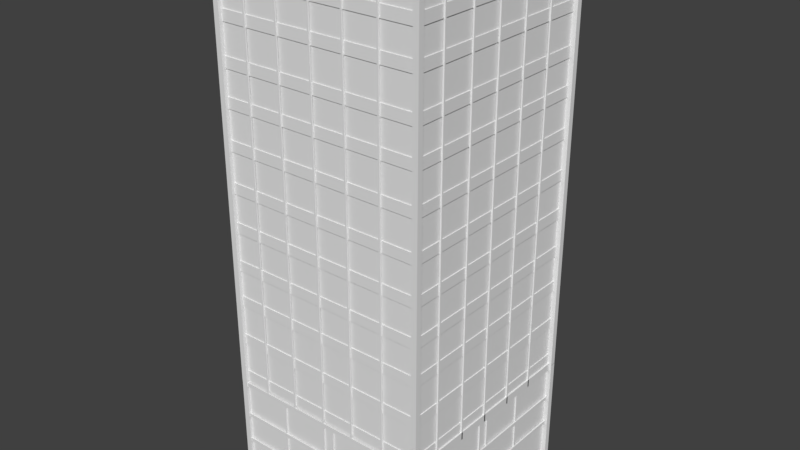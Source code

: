 # Source: Citybuilding3.blend  (saved by Blender 2.79.0; exported with 4.5.12 LTS)
import bpy
from mathutils import Matrix  # noqa: F401  (used for matrix-valued properties, if any)

bpy.ops.wm.read_factory_settings(use_empty=True)
scene = bpy.context.scene
scene.name = 'Scene'

# ---- collections
col_collection_1 = bpy.data.collections.new('Collection 1'); scene.collection.children.link(col_collection_1)

# ---- materials (node trees are filled in below, after node groups)
mat_material = bpy.data.materials.new('Material')
mat_material.alpha_threshold = 0.0
mat_material.use_transparent_shadow = False
mat_material.roughness = 0.5
mat_material.line_color = (0.0, 0.0, 0.0, 1.0)

# ---- material node trees

# ---- world
world_world = bpy.data.worlds.new('World'); scene.world = world_world
world_world.color = (0.05088, 0.05088, 0.05088)
world_world.use_sun_shadow = False
world_world.sun_shadow_jitter_overblur = 0.0
world_world.cycles.sampling_method = 'MANUAL'

# ---- meshes
me_plane_009 = bpy.data.meshes.new('Plane.009')
me_plane_009.from_pydata([(-1.0, -1.0, 0.0), (1.0, -1.0, 0.0), (-1.0, 1.0, 0.0), (1.0, 1.0, 0.0), (-1.0, 1.0, 5.169), (1.0, 1.0, 5.169), (-1.0, -1.0, 5.169), (1.0, -1.0, 5.169), (-1.029, -1.004, 0.6807), (-1.029, -1.004, 0.6478), (-1.014, -1.004, 0.6478), (-1.014, -1.004, 0.6807), (-1.029, 0.9796, 0.6807), (-1.029, 0.9796, 0.6478), (-1.014, 0.9796, 0.6478), (-1.014, 0.9796, 0.6807), (1.0, -1.004, 0.6807), (1.0, -1.004, 0.6478), (1.015, -1.004, 0.6478), (1.015, -1.004, 0.6807), (1.0, 0.9796, 0.6807), (1.0, 0.9796, 0.6478), (1.015, 0.9796, 0.6478), (1.015, 0.9796, 0.6807), (-0.9886, -1.012, 0.6807), (-0.9886, -1.012, 0.6478), (-0.9886, -1.027, 0.6478), (-0.9886, -1.027, 0.6807), (0.9949, -1.012, 0.6807), (0.9949, -1.012, 0.6478), (0.9949, -1.027, 0.6478), (0.9949, -1.027, 0.6807), (-0.9886, 1.028, 0.6807), (-0.9886, 1.028, 0.6478), (-0.9886, 1.014, 0.6478), (-0.9886, 1.014, 0.6807), (0.9949, 1.028, 0.6807), (0.9949, 1.028, 0.6478), (0.9949, 1.014, 0.6478), (0.9949, 1.014, 0.6807), (-0.9886, 1.028, 0.3933), (-0.9886, 1.028, 0.3604), (-0.9886, 1.014, 0.3604), (-0.9886, 1.014, 0.3933), (0.9949, 1.028, 0.3933), (0.9949, 1.028, 0.3604), (0.9949, 1.014, 0.3604), (0.9949, 1.014, 0.3933), (-0.9886, -1.012, 0.3933), (-0.9886, -1.012, 0.3604), (-0.9886, -1.027, 0.3604), (-0.9886, -1.027, 0.3933), (0.9949, -1.012, 0.3933), (0.9949, -1.012, 0.3604), (0.9949, -1.027, 0.3604), (0.9949, -1.027, 0.3933), (1.0, -1.004, 0.3933), (1.0, -1.004, 0.3604), (1.015, -1.004, 0.3604), (1.015, -1.004, 0.3933), (1.0, 0.9796, 0.3933), (1.0, 0.9796, 0.3604), (1.015, 0.9796, 0.3604), (1.015, 0.9796, 0.3933), (-1.029, -1.004, 0.3933), (-1.029, -1.004, 0.3604), (-1.014, -1.004, 0.3604), (-1.014, -1.004, 0.3933), (-1.029, 0.9796, 0.3933), (-1.029, 0.9796, 0.3604), (-1.014, 0.9796, 0.3604), (-1.014, 0.9796, 0.3933), (1.014, 0.9986, -0.006027), (1.014, 0.9986, 1.004), (-1.031, 0.9986, -0.006027), (-1.031, 0.9986, 1.004), (0.9929, -1.033, 1.004), (0.9929, -1.033, -0.006027), (0.9929, 1.012, 1.004), (0.9929, 1.012, -0.006027), (-1.0, -1.007, 1.004), (-1.0, -1.007, -0.006027), (1.045, -1.007, 1.004), (1.045, -1.007, -0.006027), (-1.008, 1.031, 1.004), (-1.008, 1.031, -0.006027), (-1.008, -1.013, 1.004), (-1.008, -1.013, -0.006027), (-1.017, 0.4589, 0.01028), (-1.017, 0.4735, 0.01028), (-1.002, 0.4735, 0.01028), (-1.002, 0.4589, 0.01028), (-1.017, 0.4589, 0.9917), (-1.017, 0.4735, 0.9917), (-1.002, 0.4735, 0.9917), (-1.002, 0.4589, 0.9917), (-1.017, -0.5782, 0.01028), (-1.017, -0.5636, 0.01028), (-1.002, -0.5636, 0.01028), (-1.002, -0.5782, 0.01028), (-1.017, -0.5782, 0.9917), (-1.017, -0.5636, 0.9917), (-1.002, -0.5636, 0.9917), (-1.002, -0.5782, 0.9917), (-1.017, -0.001142, 0.01028), (-1.017, 0.01348, 0.01028), (-1.002, 0.01348, 0.01028), (-1.002, -0.001142, 0.01028), (-1.017, -0.001142, 0.9917), (-1.017, 0.01348, 0.9917), (-1.002, 0.01348, 0.9917), (-1.002, -0.001142, 0.9917), (-1.017, -0.1092, 0.01028), (-1.017, -0.09454, 0.01028), (-1.002, -0.09454, 0.01028), (-1.002, -0.1092, 0.01028), (-1.017, -0.1092, 0.9917), (-1.017, -0.09454, 0.9917), (-1.002, -0.09454, 0.9917), (-1.002, -0.1092, 0.9917), (0.9939, -0.1092, 0.01028), (0.9939, -0.09454, 0.01028), (1.008, -0.09454, 0.01028), (1.008, -0.1092, 0.01028), (0.9939, -0.1092, 0.9917), (0.9939, -0.09454, 0.9917), (1.008, -0.09454, 0.9917), (1.008, -0.1092, 0.9917), (0.9939, -0.001142, 0.01028), (0.9939, 0.01348, 0.01028), (1.008, 0.01348, 0.01028), (1.008, -0.001142, 0.01028), (0.9939, -0.001142, 0.9917), (0.9939, 0.01348, 0.9917), (1.008, 0.01348, 0.9917), (1.008, -0.001142, 0.9917), (0.9939, -0.5782, 0.01028), (0.9939, -0.5636, 0.01028), (1.008, -0.5636, 0.01028), (1.008, -0.5782, 0.01028), (0.9939, -0.5782, 0.9917), (0.9939, -0.5636, 0.9917), (1.008, -0.5636, 0.9917), (1.008, -0.5782, 0.9917), (0.9939, 0.4589, 0.01028), (0.9939, 0.4735, 0.01028), (1.008, 0.4735, 0.01028), (1.008, 0.4589, 0.01028), (0.9939, 0.4589, 0.9917), (0.9939, 0.4735, 0.9917), (1.008, 0.4735, 0.9917), (1.008, 0.4589, 0.9917), (0.534, -1.007, 0.01028), (0.5486, -1.007, 0.01028), (0.5486, -1.022, 0.01028), (0.534, -1.022, 0.01028), (0.534, -1.007, 0.9917), (0.5486, -1.007, 0.9917), (0.5486, -1.022, 0.9917), (0.534, -1.022, 0.9917), (-0.5032, -1.007, 0.01028), (-0.4885, -1.007, 0.01028), (-0.4885, -1.022, 0.01028), (-0.5032, -1.022, 0.01028), (-0.5032, -1.007, 0.9917), (-0.4885, -1.007, 0.9917), (-0.4885, -1.022, 0.9917), (-0.5032, -1.022, 0.9917), (0.07392, -1.007, 0.01028), (0.08855, -1.007, 0.01028), (0.08855, -1.022, 0.01028), (0.07392, -1.022, 0.01028), (0.07392, -1.007, 0.9917), (0.08855, -1.007, 0.9917), (0.08855, -1.022, 0.9917), (0.07392, -1.022, 0.9917), (-0.0341, -1.007, 0.01028), (-0.01947, -1.007, 0.01028), (-0.01947, -1.022, 0.01028), (-0.0341, -1.022, 0.01028), (-0.0341, -1.007, 0.9917), (-0.01947, -1.007, 0.9917), (-0.01947, -1.022, 0.9917), (-0.0341, -1.022, 0.9917), (-0.0341, 1.028, 0.01028), (-0.01947, 1.028, 0.01028), (-0.01947, 1.014, 0.01028), (-0.0341, 1.014, 0.01028), (-0.0341, 1.028, 0.9917), (-0.01947, 1.028, 0.9917), (-0.01947, 1.014, 0.9917), (-0.0341, 1.014, 0.9917), (0.07392, 1.028, 0.01028), (0.08855, 1.028, 0.01028), (0.08855, 1.014, 0.01028), (0.07392, 1.014, 0.01028), (0.07392, 1.028, 0.9917), (0.08855, 1.028, 0.9917), (0.08855, 1.014, 0.9917), (0.07392, 1.014, 0.9917), (-0.5032, 1.028, 0.01028), (-0.4885, 1.028, 0.01028), (-0.4885, 1.014, 0.01028), (-0.5032, 1.014, 0.01028), (-0.5032, 1.028, 0.9917), (-0.4885, 1.028, 0.9917), (-0.4885, 1.014, 0.9917), (-0.5032, 1.014, 0.9917), (-1.029, -1.004, 1.022), (-1.029, -1.004, 0.9815), (-1.014, -1.004, 0.9815), (-1.014, -1.004, 1.022), (-1.029, 0.9796, 1.022), (-1.029, 0.9796, 0.9815), (-1.014, 0.9796, 0.9815), (-1.014, 0.9796, 1.022), (1.0, -1.004, 1.057), (1.0, -1.004, 0.9815), (1.015, -1.004, 0.9815), (1.015, -1.004, 1.057), (1.0, 0.9796, 1.057), (1.0, 0.9796, 0.9815), (1.015, 0.9796, 0.9815), (1.015, 0.9796, 1.057), (-0.9886, -1.012, 1.027), (-0.9886, -1.012, 0.9815), (-0.9886, -1.027, 0.9815), (-0.9886, -1.027, 1.027), (0.9949, -1.012, 1.027), (0.9949, -1.012, 0.9815), (0.9949, -1.027, 0.9815), (0.9949, -1.027, 1.027), (-0.9886, 1.028, 1.024), (-0.9886, 1.028, 0.9815), (-0.9886, 1.014, 0.9815), (-0.9886, 1.014, 1.024), (0.9949, 1.028, 1.024), (0.9949, 1.028, 0.9815), (0.9949, 1.014, 0.9815), (0.9949, 1.014, 1.024), (0.534, 1.028, 0.01028), (0.5486, 1.028, 0.01028), (0.5486, 1.014, 0.01028), (0.534, 1.014, 0.01028), (0.534, 1.028, 0.9917), (0.5486, 1.028, 0.9917), (0.5486, 1.014, 0.9917), (0.534, 1.014, 0.9917), (-1.032, -1.035, 1.048), (-1.032, -1.035, -0.01218), (-1.032, -0.9811, 1.048), (-1.032, -0.9811, -0.01218), (-0.9775, -1.035, 1.048), (-0.9775, -1.035, -0.01218), (-0.9775, -0.9811, 1.048), (-0.9775, -0.9811, -0.01218), (-1.032, 0.98, 1.048), (-1.032, 0.98, -0.01218), (-1.032, 1.034, 1.048), (-1.032, 1.034, -0.01218), (-0.9775, 0.98, 1.048), (-0.9775, 0.98, -0.01218), (-0.9775, 1.034, 1.048), (-0.9775, 1.034, -0.01218), (0.9854, 0.98, 1.048), (0.9854, 0.98, -0.01218), (0.9854, 1.034, 1.048), (0.9854, 1.034, -0.01218), (1.04, 0.98, 1.048), (1.04, 0.98, -0.01218), (1.04, 1.034, 1.048), (1.04, 1.034, -0.01218), (0.9854, -1.049, 1.048), (0.9854, -1.049, -0.01218), (0.9854, -0.9946, 1.048), (0.9854, -0.9946, -0.01218), (1.04, -1.049, 1.048), (1.04, -1.049, -0.01218), (1.04, -0.9946, 1.048), (1.04, -0.9946, -0.01218), (-1.028, -1.04, 5.17), (-1.028, -1.04, 1.045), (-1.028, -0.986, 5.17), (-1.028, -0.986, 1.045), (-0.9735, -1.04, 5.17), (-0.9735, -1.04, 1.045), (-0.9735, -0.986, 5.17), (-0.9735, -0.986, 1.045), (-1.028, 0.9784, 5.17), (-1.028, 0.9784, 1.045), (-1.028, 1.033, 5.17), (-1.028, 1.033, 1.045), (-0.9735, 0.9784, 5.17), (-0.9735, 0.9784, 1.045), (-0.9735, 1.033, 5.17), (-0.9735, 1.033, 1.045), (0.9854, 0.9784, 5.17), (0.9854, 0.9784, 1.045), (0.9854, 1.033, 5.17), (0.9854, 1.033, 1.045), (1.04, 0.9784, 5.17), (1.04, 0.9784, 1.045), (1.04, 1.033, 5.17), (1.04, 1.033, 1.045), (0.9854, -1.049, 5.17), (0.9854, -1.049, 1.045), (0.9854, -0.9946, 5.17), (0.9854, -0.9946, 1.045), (1.04, -1.049, 5.17), (1.04, -1.049, 1.045), (1.04, -0.9946, 5.17), (1.04, -0.9946, 1.045), (-0.6994, -1.026, 0.9835), (-0.714, -1.026, 0.9835), (-0.714, -1.011, 0.9835), (-0.6994, -1.011, 0.9835), (-0.6994, -1.026, 5.161), (-0.714, -1.026, 5.161), (-0.714, -1.011, 5.161), (-0.6994, -1.011, 5.161), (-1.009, -0.9935, 4.066), (-1.009, -0.9935, 4.171), (1.02, -0.9935, 4.066), (1.02, -0.9935, 4.171), (-1.009, -1.011, 4.066), (-1.009, -1.011, 4.171), (1.02, -1.011, 4.066), (1.02, -1.011, 4.171), (-0.3578, -1.026, 0.9835), (-0.3725, -1.026, 0.9835), (-0.3725, -1.011, 0.9835), (-0.3578, -1.011, 0.9835), (-0.3578, -1.026, 5.161), (-0.3725, -1.026, 5.161), (-0.3725, -1.011, 5.161), (-0.3578, -1.011, 5.161), (0.6566, -1.026, 0.9835), (0.642, -1.026, 0.9835), (0.642, -1.011, 0.9835), (0.6566, -1.011, 0.9835), (0.6566, -1.026, 5.161), (0.642, -1.026, 5.161), (0.642, -1.011, 5.161), (0.6566, -1.011, 5.161), (0.3151, -1.026, 0.9835), (0.3004, -1.026, 0.9835), (0.3004, -1.011, 0.9835), (0.3151, -1.011, 0.9835), (0.3151, -1.026, 5.161), (0.3004, -1.026, 5.161), (0.3004, -1.011, 5.161), (0.3151, -1.011, 5.161), (-0.0146, -1.026, 0.9835), (-0.02923, -1.026, 0.9835), (-0.02923, -1.011, 0.9835), (-0.0146, -1.011, 0.9835), (-0.0146, -1.026, 5.161), (-0.02923, -1.026, 5.161), (-0.02923, -1.011, 5.161), (-0.0146, -1.011, 5.161), (-1.009, -0.9935, 3.721), (-1.009, -0.9935, 3.826), (1.02, -0.9935, 3.721), (1.02, -0.9935, 3.826), (-1.009, -1.011, 3.721), (-1.009, -1.011, 3.826), (1.02, -1.011, 3.721), (1.02, -1.011, 3.826), (-1.009, -0.9935, 3.34), (-1.009, -0.9935, 3.445), (1.02, -0.9935, 3.34), (1.02, -0.9935, 3.445), (-1.009, -1.011, 3.34), (-1.009, -1.011, 3.445), (1.02, -1.011, 3.34), (1.02, -1.011, 3.445), (-1.009, -0.9935, 2.952), (-1.009, -0.9935, 3.058), (1.02, -0.9935, 2.952), (1.02, -0.9935, 3.058), (-1.009, -1.011, 2.952), (-1.009, -1.011, 3.058), (1.02, -1.011, 2.952), (1.02, -1.011, 3.058), (-1.009, -0.9935, 2.577), (-1.009, -0.9935, 2.683), (1.02, -0.9935, 2.577), (1.02, -0.9935, 2.683), (-1.009, -1.011, 2.577), (-1.009, -1.011, 2.683), (1.02, -1.011, 2.577), (1.02, -1.011, 2.683), (-1.009, -0.9935, 2.205), (-1.009, -0.9935, 2.31), (1.02, -0.9935, 2.205), (1.02, -0.9935, 2.31), (-1.009, -1.011, 2.205), (-1.009, -1.011, 2.31), (1.02, -1.011, 2.205), (1.02, -1.011, 2.31), (-1.009, -0.9935, 1.845), (-1.009, -0.9935, 1.95), (1.02, -0.9935, 1.845), (1.02, -0.9935, 1.95), (-1.009, -1.011, 1.845), (-1.009, -1.011, 1.95), (1.02, -1.011, 1.845), (1.02, -1.011, 1.95), (-1.009, -0.9935, 4.455), (-1.009, -0.9935, 4.56), (1.02, -0.9935, 4.455), (1.02, -0.9935, 4.56), (-1.009, -1.011, 4.455), (-1.009, -1.011, 4.56), (1.02, -1.011, 4.455), (1.02, -1.011, 4.56), (-1.009, -0.9935, 5.056), (-1.009, -0.9935, 5.162), (1.02, -0.9935, 5.056), (1.02, -0.9935, 5.162), (-1.009, -1.011, 5.056), (-1.009, -1.011, 5.162), (1.02, -1.011, 5.056), (1.02, -1.011, 5.162), (-1.009, -0.9935, 4.789), (-1.009, -0.9935, 4.894), (1.02, -0.9935, 4.789), (1.02, -0.9935, 4.894), (-1.009, -1.011, 4.789), (-1.009, -1.011, 4.894), (1.02, -1.011, 4.789), (1.02, -1.011, 4.894), (-1.009, -0.9935, 1.449), (-1.009, -0.9935, 1.554), (1.02, -0.9935, 1.449), (1.02, -0.9935, 1.554), (-1.009, -1.011, 1.449), (-1.009, -1.011, 1.554), (1.02, -1.011, 1.449), (1.02, -1.011, 1.554), (-1.009, -0.9935, 1.053), (-1.009, -0.9935, 1.159), (1.02, -0.9935, 1.053), (1.02, -0.9935, 1.159), (-1.009, -1.011, 1.053), (-1.009, -1.011, 1.159), (1.02, -1.011, 1.053), (1.02, -1.011, 1.159), (-1.023, -1.003, 5.181), (-1.023, -1.003, 1.014), (1.022, -1.003, 5.181), (1.022, -1.003, 1.014), (-1.008, 1.031, 5.181), (-1.008, 1.031, 1.014), (-1.008, -1.013, 5.181), (-1.008, -1.013, 1.014), (-0.9982, 1.017, 1.053), (-0.9982, 1.017, 1.159), (-0.9982, -1.011, 1.053), (-0.9982, -1.011, 1.159), (-1.016, 1.017, 1.053), (-1.016, 1.017, 1.159), (-1.016, -1.011, 1.053), (-1.016, -1.011, 1.159), (-0.9982, 1.017, 1.449), (-0.9982, 1.017, 1.554), (-0.9982, -1.011, 1.449), (-0.9982, -1.011, 1.554), (-1.016, 1.017, 1.449), (-1.016, 1.017, 1.554), (-1.016, -1.011, 1.449), (-1.016, -1.011, 1.554), (-0.9982, 1.017, 4.789), (-0.9982, 1.017, 4.894), (-0.9982, -1.011, 4.789), (-0.9982, -1.011, 4.894), (-1.016, 1.017, 4.789), (-1.016, 1.017, 4.894), (-1.016, -1.011, 4.789), (-1.016, -1.011, 4.894), (-0.9982, 1.017, 5.056), (-0.9982, 1.017, 5.162), (-0.9982, -1.011, 5.056), (-0.9982, -1.011, 5.162), (-1.016, 1.017, 5.056), (-1.016, 1.017, 5.162), (-1.016, -1.011, 5.056), (-1.016, -1.011, 5.162), (-0.9982, 1.017, 4.455), (-0.9982, 1.017, 4.56), (-0.9982, -1.011, 4.455), (-0.9982, -1.011, 4.56), (-1.016, 1.017, 4.455), (-1.016, 1.017, 4.56), (-1.016, -1.011, 4.455), (-1.016, -1.011, 4.56), (-0.9982, 1.017, 1.845), (-0.9982, 1.017, 1.95), (-0.9982, -1.011, 1.845), (-0.9982, -1.011, 1.95), (-1.016, 1.017, 1.845), (-1.016, 1.017, 1.95), (-1.016, -1.011, 1.845), (-1.016, -1.011, 1.95), (-0.9982, 1.017, 2.205), (-0.9982, 1.017, 2.31), (-0.9982, -1.011, 2.205), (-0.9982, -1.011, 2.31), (-1.016, 1.017, 2.205), (-1.016, 1.017, 2.31), (-1.016, -1.011, 2.205), (-1.016, -1.011, 2.31), (-0.9982, 1.017, 2.577), (-0.9982, 1.017, 2.683), (-0.9982, -1.011, 2.577), (-0.9982, -1.011, 2.683), (-1.016, 1.017, 2.577), (-1.016, 1.017, 2.683), (-1.016, -1.011, 2.577), (-1.016, -1.011, 2.683), (-0.9982, 1.017, 2.952), (-0.9982, 1.017, 3.058), (-0.9982, -1.011, 2.952), (-0.9982, -1.011, 3.058), (-1.016, 1.017, 2.952), (-1.016, 1.017, 3.058), (-1.016, -1.011, 2.952), (-1.016, -1.011, 3.058), (-0.9982, 1.017, 3.34), (-0.9982, 1.017, 3.445), (-0.9982, -1.011, 3.34), (-0.9982, -1.011, 3.445), (-1.016, 1.017, 3.34), (-1.016, 1.017, 3.445), (-1.016, -1.011, 3.34), (-1.016, -1.011, 3.445), (-0.9982, 1.017, 3.721), (-0.9982, 1.017, 3.826), (-0.9982, -1.011, 3.721), (-0.9982, -1.011, 3.826), (-1.016, 1.017, 3.721), (-1.016, 1.017, 3.826), (-1.016, -1.011, 3.721), (-1.016, -1.011, 3.826), (-1.03, 0.004336, 0.9835), (-1.03, 0.01896, 0.9835), (-1.016, 0.01896, 0.9835), (-1.016, 0.004336, 0.9835), (-1.03, 0.004336, 5.161), (-1.03, 0.01896, 5.161), (-1.016, 0.01896, 5.161), (-1.016, 0.004336, 5.161), (-1.03, -0.3068, 0.9835), (-1.03, -0.2921, 0.9835), (-1.016, -0.2921, 0.9835), (-1.016, -0.3068, 0.9835), (-1.03, -0.3068, 5.161), (-1.03, -0.2921, 5.161), (-1.016, -0.2921, 5.161), (-1.016, -0.3068, 5.161), (-1.03, -0.6483, 0.9835), (-1.03, -0.6336, 0.9835), (-1.016, -0.6336, 0.9835), (-1.016, -0.6483, 0.9835), (-1.03, -0.6483, 5.161), (-1.03, -0.6336, 5.161), (-1.016, -0.6336, 5.161), (-1.016, -0.6483, 5.161), (-1.03, 0.3662, 0.9835), (-1.03, 0.3808, 0.9835), (-1.016, 0.3808, 0.9835), (-1.016, 0.3662, 0.9835), (-1.03, 0.3662, 5.161), (-1.03, 0.3808, 5.161), (-1.016, 0.3808, 5.161), (-1.016, 0.3662, 5.161), (-0.9982, 1.017, 4.066), (-0.9982, 1.017, 4.171), (-0.9982, -1.011, 4.066), (-0.9982, -1.011, 4.171), (-1.016, 1.017, 4.066), (-1.016, 1.017, 4.171), (-1.016, -1.011, 4.066), (-1.016, -1.011, 4.171), (-1.03, 0.7077, 0.9835), (-1.03, 0.7223, 0.9835), (-1.016, 0.7223, 0.9835), (-1.016, 0.7077, 0.9835), (-1.03, 0.7077, 5.161), (-1.03, 0.7223, 5.161), (-1.016, 0.7223, 5.161), (-1.016, 0.7077, 5.161), (0.7046, 1.028, 0.9835), (0.7192, 1.028, 0.9835), (0.7192, 1.014, 0.9835), (0.7046, 1.014, 0.9835), (0.7046, 1.028, 5.161), (0.7192, 1.028, 5.161), (0.7192, 1.014, 5.161), (0.7046, 1.014, 5.161), (1.014, 0.9962, 4.066), (1.014, 0.9962, 4.171), (-1.014, 0.9962, 4.066), (-1.014, 0.9962, 4.171), (1.014, 1.014, 4.066), (1.014, 1.014, 4.171), (-1.014, 1.014, 4.066), (-1.014, 1.014, 4.171), (0.3631, 1.028, 0.9835), (0.3777, 1.028, 0.9835), (0.3777, 1.014, 0.9835), (0.3631, 1.014, 0.9835), (0.3631, 1.028, 5.161), (0.3777, 1.028, 5.161), (0.3777, 1.014, 5.161), (0.3631, 1.014, 5.161), (-0.6513, 1.028, 0.9835), (-0.6367, 1.028, 0.9835), (-0.6367, 1.014, 0.9835), (-0.6513, 1.014, 0.9835), (-0.6513, 1.028, 5.161), (-0.6367, 1.028, 5.161), (-0.6367, 1.014, 5.161), (-0.6513, 1.014, 5.161), (-0.3098, 1.028, 0.9835), (-0.2952, 1.028, 0.9835), (-0.2952, 1.014, 0.9835), (-0.3098, 1.014, 0.9835), (-0.3098, 1.028, 5.161), (-0.2952, 1.028, 5.161), (-0.2952, 1.014, 5.161), (-0.3098, 1.014, 5.161), (0.01509, 1.028, 0.9835), (0.02972, 1.028, 0.9835), (0.02972, 1.014, 0.9835), (0.01509, 1.014, 0.9835), (0.01509, 1.028, 5.161), (0.02972, 1.028, 5.161), (0.02972, 1.014, 5.161), (0.01509, 1.014, 5.161), (1.014, 0.9962, 3.721), (1.014, 0.9962, 3.826), (-1.014, 0.9962, 3.721), (-1.014, 0.9962, 3.826), (1.014, 1.014, 3.721), (1.014, 1.014, 3.826), (-1.014, 1.014, 3.721), (-1.014, 1.014, 3.826), (1.014, 0.9962, 3.34), (1.014, 0.9962, 3.445), (-1.014, 0.9962, 3.34), (-1.014, 0.9962, 3.445), (1.014, 1.014, 3.34), (1.014, 1.014, 3.445), (-1.014, 1.014, 3.34), (-1.014, 1.014, 3.445), (1.014, 0.9962, 2.952), (1.014, 0.9962, 3.058), (-1.014, 0.9962, 2.952), (-1.014, 0.9962, 3.058), (1.014, 1.014, 2.952), (1.014, 1.014, 3.058), (-1.014, 1.014, 2.952), (-1.014, 1.014, 3.058), (1.014, 0.9962, 2.577), (1.014, 0.9962, 2.683), (-1.014, 0.9962, 2.577), (-1.014, 0.9962, 2.683), (1.014, 1.014, 2.577), (1.014, 1.014, 2.683), (-1.014, 1.014, 2.577), (-1.014, 1.014, 2.683), (1.014, 0.9962, 2.205), (1.014, 0.9962, 2.31), (-1.014, 0.9962, 2.205), (-1.014, 0.9962, 2.31), (1.014, 1.014, 2.205), (1.014, 1.014, 2.31), (-1.014, 1.014, 2.205), (-1.014, 1.014, 2.31), (1.014, 0.9962, 1.845), (1.014, 0.9962, 1.95), (-1.014, 0.9962, 1.845), (-1.014, 0.9962, 1.95), (1.014, 1.014, 1.845), (1.014, 1.014, 1.95), (-1.014, 1.014, 1.845), (-1.014, 1.014, 1.95), (1.014, 0.9962, 4.455), (1.014, 0.9962, 4.56), (-1.014, 0.9962, 4.455), (-1.014, 0.9962, 4.56), (1.014, 1.014, 4.455), (1.014, 1.014, 4.56), (-1.014, 1.014, 4.455), (-1.014, 1.014, 4.56), (1.014, 0.9962, 5.056), (1.014, 0.9962, 5.162), (-1.014, 0.9962, 5.056), (-1.014, 0.9962, 5.162), (1.014, 1.014, 5.056), (1.014, 1.014, 5.162), (-1.014, 1.014, 5.056), (-1.014, 1.014, 5.162), (1.014, 0.9962, 4.789), (1.014, 0.9962, 4.894), (-1.014, 0.9962, 4.789), (-1.014, 0.9962, 4.894), (1.014, 1.014, 4.789), (1.014, 1.014, 4.894), (-1.014, 1.014, 4.789), (-1.014, 1.014, 4.894), (1.014, 0.9962, 1.449), (1.014, 0.9962, 1.554), (-1.014, 0.9962, 1.449), (-1.014, 0.9962, 1.554), (1.014, 1.014, 1.449), (1.014, 1.014, 1.554), (-1.014, 1.014, 1.449), (-1.014, 1.014, 1.554), (1.014, 0.9962, 1.053), (1.014, 0.9962, 1.159), (-1.014, 0.9962, 1.053), (-1.014, 0.9962, 1.159), (1.014, 1.014, 1.053), (1.014, 1.014, 1.159), (-1.014, 1.014, 1.053), (-1.014, 1.014, 1.159), (1.028, 1.006, 1.014), (1.028, 1.006, 5.181), (-1.016, 1.006, 1.014), (-1.016, 1.006, 5.181), (0.9927, 1.005, 5.181), (0.9927, 1.005, 1.014), (0.9927, -1.04, 5.181), (0.9927, -1.04, 1.014), (0.9827, -1.025, 1.053), (0.9827, -1.025, 1.159), (0.9827, 1.003, 1.053), (0.9827, 1.003, 1.159), (1.001, -1.025, 1.053), (1.001, -1.025, 1.159), (1.001, 1.003, 1.053), (1.001, 1.003, 1.159), (0.9827, -1.025, 1.449), (0.9827, -1.025, 1.554), (0.9827, 1.003, 1.449), (0.9827, 1.003, 1.554), (1.001, -1.025, 1.449), (1.001, -1.025, 1.554), (1.001, 1.003, 1.449), (1.001, 1.003, 1.554), (0.9827, -1.025, 4.789), (0.9827, -1.025, 4.894), (0.9827, 1.003, 4.789), (0.9827, 1.003, 4.894), (1.001, -1.025, 4.789), (1.001, -1.025, 4.894), (1.001, 1.003, 4.789), (1.001, 1.003, 4.894), (0.9827, -1.025, 5.056), (0.9827, -1.025, 5.162), (0.9827, 1.003, 5.056), (0.9827, 1.003, 5.162), (1.001, -1.025, 5.056), (1.001, -1.025, 5.162), (1.001, 1.003, 5.056), (1.001, 1.003, 5.162), (0.9827, -1.025, 4.455), (0.9827, -1.025, 4.56), (0.9827, 1.003, 4.455), (0.9827, 1.003, 4.56), (1.001, -1.025, 4.455), (1.001, -1.025, 4.56), (1.001, 1.003, 4.455), (1.001, 1.003, 4.56), (0.9827, -1.025, 1.845), (0.9827, -1.025, 1.95), (0.9827, 1.003, 1.845), (0.9827, 1.003, 1.95), (1.001, -1.025, 1.845), (1.001, -1.025, 1.95), (1.001, 1.003, 1.845), (1.001, 1.003, 1.95), (0.9827, -1.025, 2.205), (0.9827, -1.025, 2.31), (0.9827, 1.003, 2.205), (0.9827, 1.003, 2.31), (1.001, -1.025, 2.205), (1.001, -1.025, 2.31), (1.001, 1.003, 2.205), (1.001, 1.003, 2.31), (0.9827, -1.025, 2.577), (0.9827, -1.025, 2.683), (0.9827, 1.003, 2.577), (0.9827, 1.003, 2.683), (1.001, -1.025, 2.577), (1.001, -1.025, 2.683), (1.001, 1.003, 2.577), (1.001, 1.003, 2.683), (0.9827, -1.025, 2.952), (0.9827, -1.025, 3.058), (0.9827, 1.003, 2.952), (0.9827, 1.003, 3.058), (1.001, -1.025, 2.952), (1.001, -1.025, 3.058), (1.001, 1.003, 2.952), (1.001, 1.003, 3.058), (0.9827, -1.025, 3.34), (0.9827, -1.025, 3.445), (0.9827, 1.003, 3.34), (0.9827, 1.003, 3.445), (1.001, -1.025, 3.34), (1.001, -1.025, 3.445), (1.001, 1.003, 3.34), (1.001, 1.003, 3.445), (0.9827, -1.025, 3.721), (0.9827, -1.025, 3.826), (0.9827, 1.003, 3.721), (0.9827, 1.003, 3.826), (1.001, -1.025, 3.721), (1.001, -1.025, 3.826), (1.001, 1.003, 3.721), (1.001, 1.003, 3.826), (1.015, -0.04407, 0.9835), (1.015, -0.0587, 0.9835), (1.0, -0.0587, 0.9835), (1.0, -0.04407, 0.9835), (1.015, -0.04407, 5.161), (1.015, -0.0587, 5.161), (1.0, -0.0587, 5.161), (1.0, -0.04407, 5.161), (1.015, 0.2984, 0.9835), (1.015, 0.2837, 0.9835), (1.0, 0.2837, 0.9835), (1.0, 0.2984, 0.9835), (1.015, 0.2984, 5.161), (1.015, 0.2837, 5.161), (1.0, 0.2837, 5.161), (1.0, 0.2984, 5.161), (1.015, 0.6399, 0.9835), (1.015, 0.6252, 0.9835), (1.0, 0.6252, 0.9835), (1.0, 0.6399, 0.9835), (1.015, 0.6399, 5.161), (1.015, 0.6252, 5.161), (1.0, 0.6252, 5.161), (1.0, 0.6399, 5.161), (1.015, -0.3746, 0.9835), (1.015, -0.3892, 0.9835), (1.0, -0.3892, 0.9835), (1.0, -0.3746, 0.9835), (1.015, -0.3746, 5.161), (1.015, -0.3892, 5.161), (1.0, -0.3892, 5.161), (1.0, -0.3746, 5.161), (0.9827, -1.025, 4.066), (0.9827, -1.025, 4.171), (0.9827, 1.003, 4.066), (0.9827, 1.003, 4.171), (1.001, -1.025, 4.066), (1.001, -1.025, 4.171), (1.001, 1.003, 4.066), (1.001, 1.003, 4.171), (1.015, -0.7161, 0.9835), (1.015, -0.7307, 0.9835), (1.0, -0.7307, 0.9835), (1.0, -0.7161, 0.9835), (1.015, -0.7161, 5.161), (1.015, -0.7307, 5.161), (1.0, -0.7307, 5.161), (1.0, -0.7161, 5.161)], [], [(0, 2, 3, 1), (4, 6, 7, 5), (8, 9, 10, 11), (12, 15, 14, 13), (8, 12, 13, 9), (9, 13, 14, 10), (10, 14, 15, 11), (12, 8, 11, 15), (16, 17, 18, 19), (20, 23, 22, 21), (16, 20, 21, 17), (17, 21, 22, 18), (18, 22, 23, 19), (20, 16, 19, 23), (24, 25, 26, 27), (28, 31, 30, 29), (24, 28, 29, 25), (25, 29, 30, 26), (26, 30, 31, 27), (28, 24, 27, 31), (32, 33, 34, 35), (36, 39, 38, 37), (32, 36, 37, 33), (33, 37, 38, 34), (34, 38, 39, 35), (36, 32, 35, 39), (40, 41, 42, 43), (44, 47, 46, 45), (40, 44, 45, 41), (41, 45, 46, 42), (42, 46, 47, 43), (44, 40, 43, 47), (48, 49, 50, 51), (52, 55, 54, 53), (48, 52, 53, 49), (49, 53, 54, 50), (50, 54, 55, 51), (52, 48, 51, 55), (56, 57, 58, 59), (60, 63, 62, 61), (56, 60, 61, 57), (57, 61, 62, 58), (58, 62, 63, 59), (60, 56, 59, 63), (64, 65, 66, 67), (68, 71, 70, 69), (64, 68, 69, 65), (65, 69, 70, 66), (66, 70, 71, 67), (68, 64, 67, 71), (72, 74, 75, 73), (76, 77, 79, 78), (80, 81, 83, 82), (84, 85, 87, 86), (88, 89, 90, 91), (92, 95, 94, 93), (88, 92, 93, 89), (89, 93, 94, 90), (90, 94, 95, 91), (92, 88, 91, 95), (96, 97, 98, 99), (100, 103, 102, 101), (96, 100, 101, 97), (97, 101, 102, 98), (98, 102, 103, 99), (100, 96, 99, 103), (104, 105, 106, 107), (108, 111, 110, 109), (104, 108, 109, 105), (105, 109, 110, 106), (106, 110, 111, 107), (108, 104, 107, 111), (112, 113, 114, 115), (116, 119, 118, 117), (112, 116, 117, 113), (113, 117, 118, 114), (114, 118, 119, 115), (116, 112, 115, 119), (120, 121, 122, 123), (124, 127, 126, 125), (120, 124, 125, 121), (121, 125, 126, 122), (122, 126, 127, 123), (124, 120, 123, 127), (128, 129, 130, 131), (132, 135, 134, 133), (128, 132, 133, 129), (129, 133, 134, 130), (130, 134, 135, 131), (132, 128, 131, 135), (136, 137, 138, 139), (140, 143, 142, 141), (136, 140, 141, 137), (137, 141, 142, 138), (138, 142, 143, 139), (140, 136, 139, 143), (144, 145, 146, 147), (148, 151, 150, 149), (144, 148, 149, 145), (145, 149, 150, 146), (146, 150, 151, 147), (148, 144, 147, 151), (152, 153, 154, 155), (156, 159, 158, 157), (152, 156, 157, 153), (153, 157, 158, 154), (154, 158, 159, 155), (156, 152, 155, 159), (160, 161, 162, 163), (164, 167, 166, 165), (160, 164, 165, 161), (161, 165, 166, 162), (162, 166, 167, 163), (164, 160, 163, 167), (168, 169, 170, 171), (172, 175, 174, 173), (168, 172, 173, 169), (169, 173, 174, 170), (170, 174, 175, 171), (172, 168, 171, 175), (176, 177, 178, 179), (180, 183, 182, 181), (176, 180, 181, 177), (177, 181, 182, 178), (178, 182, 183, 179), (180, 176, 179, 183), (184, 185, 186, 187), (188, 191, 190, 189), (184, 188, 189, 185), (185, 189, 190, 186), (186, 190, 191, 187), (188, 184, 187, 191), (192, 193, 194, 195), (196, 199, 198, 197), (192, 196, 197, 193), (193, 197, 198, 194), (194, 198, 199, 195), (196, 192, 195, 199), (200, 201, 202, 203), (204, 207, 206, 205), (200, 204, 205, 201), (201, 205, 206, 202), (202, 206, 207, 203), (204, 200, 203, 207), (208, 209, 210, 211), (212, 215, 214, 213), (208, 212, 213, 209), (209, 213, 214, 210), (210, 214, 215, 211), (212, 208, 211, 215), (216, 217, 218, 219), (220, 223, 222, 221), (216, 220, 221, 217), (217, 221, 222, 218), (218, 222, 223, 219), (220, 216, 219, 223), (224, 225, 226, 227), (228, 231, 230, 229), (224, 228, 229, 225), (225, 229, 230, 226), (226, 230, 231, 227), (228, 224, 227, 231), (232, 233, 234, 235), (236, 239, 238, 237), (232, 236, 237, 233), (233, 237, 238, 234), (234, 238, 239, 235), (236, 232, 235, 239), (240, 241, 242, 243), (244, 247, 246, 245), (240, 244, 245, 241), (241, 245, 246, 242), (242, 246, 247, 243), (244, 240, 243, 247), (248, 250, 251, 249), (250, 254, 255, 251), (254, 252, 253, 255), (252, 248, 249, 253), (250, 248, 252, 254), (255, 253, 249, 251), (256, 258, 259, 257), (258, 262, 263, 259), (262, 260, 261, 263), (260, 256, 257, 261), (258, 256, 260, 262), (263, 261, 257, 259), (264, 266, 267, 265), (266, 270, 271, 267), (270, 268, 269, 271), (268, 264, 265, 269), (266, 264, 268, 270), (271, 269, 265, 267), (272, 274, 275, 273), (274, 278, 279, 275), (278, 276, 277, 279), (276, 272, 273, 277), (274, 272, 276, 278), (279, 277, 273, 275), (280, 282, 283, 281), (282, 286, 287, 283), (286, 284, 285, 287), (284, 280, 281, 285), (282, 280, 284, 286), (287, 285, 281, 283), (288, 290, 291, 289), (290, 294, 295, 291), (294, 292, 293, 295), (292, 288, 289, 293), (290, 288, 292, 294), (295, 293, 289, 291), (296, 298, 299, 297), (298, 302, 303, 299), (302, 300, 301, 303), (300, 296, 297, 301), (298, 296, 300, 302), (303, 301, 297, 299), (304, 306, 307, 305), (306, 310, 311, 307), (310, 308, 309, 311), (308, 304, 305, 309), (306, 304, 308, 310), (311, 309, 305, 307), (312, 313, 314, 315), (316, 319, 318, 317), (312, 316, 317, 313), (313, 317, 318, 314), (314, 318, 319, 315), (316, 312, 315, 319), (320, 321, 323, 322), (322, 323, 327, 326), (326, 327, 325, 324), (324, 325, 321, 320), (322, 326, 324, 320), (327, 323, 321, 325), (328, 329, 330, 331), (332, 335, 334, 333), (328, 332, 333, 329), (329, 333, 334, 330), (330, 334, 335, 331), (332, 328, 331, 335), (336, 337, 338, 339), (340, 343, 342, 341), (336, 340, 341, 337), (337, 341, 342, 338), (338, 342, 343, 339), (340, 336, 339, 343), (344, 345, 346, 347), (348, 351, 350, 349), (344, 348, 349, 345), (345, 349, 350, 346), (346, 350, 351, 347), (348, 344, 347, 351), (352, 353, 354, 355), (356, 359, 358, 357), (352, 356, 357, 353), (353, 357, 358, 354), (354, 358, 359, 355), (356, 352, 355, 359), (360, 361, 363, 362), (362, 363, 367, 366), (366, 367, 365, 364), (364, 365, 361, 360), (362, 366, 364, 360), (367, 363, 361, 365), (368, 369, 371, 370), (370, 371, 375, 374), (374, 375, 373, 372), (372, 373, 369, 368), (370, 374, 372, 368), (375, 371, 369, 373), (376, 377, 379, 378), (378, 379, 383, 382), (382, 383, 381, 380), (380, 381, 377, 376), (378, 382, 380, 376), (383, 379, 377, 381), (384, 385, 387, 386), (386, 387, 391, 390), (390, 391, 389, 388), (388, 389, 385, 384), (386, 390, 388, 384), (391, 387, 385, 389), (392, 393, 395, 394), (394, 395, 399, 398), (398, 399, 397, 396), (396, 397, 393, 392), (394, 398, 396, 392), (399, 395, 393, 397), (400, 401, 403, 402), (402, 403, 407, 406), (406, 407, 405, 404), (404, 405, 401, 400), (402, 406, 404, 400), (407, 403, 401, 405), (408, 409, 411, 410), (410, 411, 415, 414), (414, 415, 413, 412), (412, 413, 409, 408), (410, 414, 412, 408), (415, 411, 409, 413), (416, 417, 419, 418), (418, 419, 423, 422), (422, 423, 421, 420), (420, 421, 417, 416), (418, 422, 420, 416), (423, 419, 417, 421), (424, 425, 427, 426), (426, 427, 431, 430), (430, 431, 429, 428), (428, 429, 425, 424), (426, 430, 428, 424), (431, 427, 425, 429), (432, 433, 435, 434), (434, 435, 439, 438), (438, 439, 437, 436), (436, 437, 433, 432), (434, 438, 436, 432), (439, 435, 433, 437), (440, 441, 443, 442), (442, 443, 447, 446), (446, 447, 445, 444), (444, 445, 441, 440), (442, 446, 444, 440), (447, 443, 441, 445), (448, 449, 451, 450), (452, 453, 455, 454), (456, 457, 459, 458), (458, 459, 463, 462), (462, 463, 461, 460), (460, 461, 457, 456), (458, 462, 460, 456), (463, 459, 457, 461), (464, 465, 467, 466), (466, 467, 471, 470), (470, 471, 469, 468), (468, 469, 465, 464), (466, 470, 468, 464), (471, 467, 465, 469), (472, 473, 475, 474), (474, 475, 479, 478), (478, 479, 477, 476), (476, 477, 473, 472), (474, 478, 476, 472), (479, 475, 473, 477), (480, 481, 483, 482), (482, 483, 487, 486), (486, 487, 485, 484), (484, 485, 481, 480), (482, 486, 484, 480), (487, 483, 481, 485), (488, 489, 491, 490), (490, 491, 495, 494), (494, 495, 493, 492), (492, 493, 489, 488), (490, 494, 492, 488), (495, 491, 489, 493), (496, 497, 499, 498), (498, 499, 503, 502), (502, 503, 501, 500), (500, 501, 497, 496), (498, 502, 500, 496), (503, 499, 497, 501), (504, 505, 507, 506), (506, 507, 511, 510), (510, 511, 509, 508), (508, 509, 505, 504), (506, 510, 508, 504), (511, 507, 505, 509), (512, 513, 515, 514), (514, 515, 519, 518), (518, 519, 517, 516), (516, 517, 513, 512), (514, 518, 516, 512), (519, 515, 513, 517), (520, 521, 523, 522), (522, 523, 527, 526), (526, 527, 525, 524), (524, 525, 521, 520), (522, 526, 524, 520), (527, 523, 521, 525), (528, 529, 531, 530), (530, 531, 535, 534), (534, 535, 533, 532), (532, 533, 529, 528), (530, 534, 532, 528), (535, 531, 529, 533), (536, 537, 539, 538), (538, 539, 543, 542), (542, 543, 541, 540), (540, 541, 537, 536), (538, 542, 540, 536), (543, 539, 537, 541), (544, 545, 546, 547), (548, 551, 550, 549), (544, 548, 549, 545), (545, 549, 550, 546), (546, 550, 551, 547), (548, 544, 547, 551), (552, 553, 554, 555), (556, 559, 558, 557), (552, 556, 557, 553), (553, 557, 558, 554), (554, 558, 559, 555), (556, 552, 555, 559), (560, 561, 562, 563), (564, 567, 566, 565), (560, 564, 565, 561), (561, 565, 566, 562), (562, 566, 567, 563), (564, 560, 563, 567), (568, 569, 570, 571), (572, 575, 574, 573), (568, 572, 573, 569), (569, 573, 574, 570), (570, 574, 575, 571), (572, 568, 571, 575), (576, 577, 579, 578), (578, 579, 583, 582), (582, 583, 581, 580), (580, 581, 577, 576), (578, 582, 580, 576), (583, 579, 577, 581), (584, 585, 586, 587), (588, 591, 590, 589), (584, 588, 589, 585), (585, 589, 590, 586), (586, 590, 591, 587), (588, 584, 587, 591), (592, 593, 594, 595), (596, 599, 598, 597), (592, 596, 597, 593), (593, 597, 598, 594), (594, 598, 599, 595), (596, 592, 595, 599), (600, 601, 603, 602), (602, 603, 607, 606), (606, 607, 605, 604), (604, 605, 601, 600), (602, 606, 604, 600), (607, 603, 601, 605), (608, 609, 610, 611), (612, 615, 614, 613), (608, 612, 613, 609), (609, 613, 614, 610), (610, 614, 615, 611), (612, 608, 611, 615), (616, 617, 618, 619), (620, 623, 622, 621), (616, 620, 621, 617), (617, 621, 622, 618), (618, 622, 623, 619), (620, 616, 619, 623), (624, 625, 626, 627), (628, 631, 630, 629), (624, 628, 629, 625), (625, 629, 630, 626), (626, 630, 631, 627), (628, 624, 627, 631), (632, 633, 634, 635), (636, 639, 638, 637), (632, 636, 637, 633), (633, 637, 638, 634), (634, 638, 639, 635), (636, 632, 635, 639), (640, 641, 643, 642), (642, 643, 647, 646), (646, 647, 645, 644), (644, 645, 641, 640), (642, 646, 644, 640), (647, 643, 641, 645), (648, 649, 651, 650), (650, 651, 655, 654), (654, 655, 653, 652), (652, 653, 649, 648), (650, 654, 652, 648), (655, 651, 649, 653), (656, 657, 659, 658), (658, 659, 663, 662), (662, 663, 661, 660), (660, 661, 657, 656), (658, 662, 660, 656), (663, 659, 657, 661), (664, 665, 667, 666), (666, 667, 671, 670), (670, 671, 669, 668), (668, 669, 665, 664), (666, 670, 668, 664), (671, 667, 665, 669), (672, 673, 675, 674), (674, 675, 679, 678), (678, 679, 677, 676), (676, 677, 673, 672), (674, 678, 676, 672), (679, 675, 673, 677), (680, 681, 683, 682), (682, 683, 687, 686), (686, 687, 685, 684), (684, 685, 681, 680), (682, 686, 684, 680), (687, 683, 681, 685), (688, 689, 691, 690), (690, 691, 695, 694), (694, 695, 693, 692), (692, 693, 689, 688), (690, 694, 692, 688), (695, 691, 689, 693), (696, 697, 699, 698), (698, 699, 703, 702), (702, 703, 701, 700), (700, 701, 697, 696), (698, 702, 700, 696), (703, 699, 697, 701), (704, 705, 707, 706), (706, 707, 711, 710), (710, 711, 709, 708), (708, 709, 705, 704), (706, 710, 708, 704), (711, 707, 705, 709), (712, 713, 715, 714), (714, 715, 719, 718), (718, 719, 717, 716), (716, 717, 713, 712), (714, 718, 716, 712), (719, 715, 713, 717), (720, 721, 723, 722), (722, 723, 727, 726), (726, 727, 725, 724), (724, 725, 721, 720), (722, 726, 724, 720), (727, 723, 721, 725), (728, 730, 731, 729), (732, 734, 735, 733), (736, 737, 739, 738), (738, 739, 743, 742), (742, 743, 741, 740), (740, 741, 737, 736), (738, 742, 740, 736), (743, 739, 737, 741), (744, 745, 747, 746), (746, 747, 751, 750), (750, 751, 749, 748), (748, 749, 745, 744), (746, 750, 748, 744), (751, 747, 745, 749), (752, 753, 755, 754), (754, 755, 759, 758), (758, 759, 757, 756), (756, 757, 753, 752), (754, 758, 756, 752), (759, 755, 753, 757), (760, 761, 763, 762), (762, 763, 767, 766), (766, 767, 765, 764), (764, 765, 761, 760), (762, 766, 764, 760), (767, 763, 761, 765), (768, 769, 771, 770), (770, 771, 775, 774), (774, 775, 773, 772), (772, 773, 769, 768), (770, 774, 772, 768), (775, 771, 769, 773), (776, 777, 779, 778), (778, 779, 783, 782), (782, 783, 781, 780), (780, 781, 777, 776), (778, 782, 780, 776), (783, 779, 777, 781), (784, 785, 787, 786), (786, 787, 791, 790), (790, 791, 789, 788), (788, 789, 785, 784), (786, 790, 788, 784), (791, 787, 785, 789), (792, 793, 795, 794), (794, 795, 799, 798), (798, 799, 797, 796), (796, 797, 793, 792), (794, 798, 796, 792), (799, 795, 793, 797), (800, 801, 803, 802), (802, 803, 807, 806), (806, 807, 805, 804), (804, 805, 801, 800), (802, 806, 804, 800), (807, 803, 801, 805), (808, 809, 811, 810), (810, 811, 815, 814), (814, 815, 813, 812), (812, 813, 809, 808), (810, 814, 812, 808), (815, 811, 809, 813), (816, 817, 819, 818), (818, 819, 823, 822), (822, 823, 821, 820), (820, 821, 817, 816), (818, 822, 820, 816), (823, 819, 817, 821), (824, 825, 826, 827), (828, 831, 830, 829), (824, 828, 829, 825), (825, 829, 830, 826), (826, 830, 831, 827), (828, 824, 827, 831), (832, 833, 834, 835), (836, 839, 838, 837), (832, 836, 837, 833), (833, 837, 838, 834), (834, 838, 839, 835), (836, 832, 835, 839), (840, 841, 842, 843), (844, 847, 846, 845), (840, 844, 845, 841), (841, 845, 846, 842), (842, 846, 847, 843), (844, 840, 843, 847), (848, 849, 850, 851), (852, 855, 854, 853), (848, 852, 853, 849), (849, 853, 854, 850), (850, 854, 855, 851), (852, 848, 851, 855), (856, 857, 859, 858), (858, 859, 863, 862), (862, 863, 861, 860), (860, 861, 857, 856), (858, 862, 860, 856), (863, 859, 857, 861), (864, 865, 866, 867), (868, 871, 870, 869), (864, 868, 869, 865), (865, 869, 870, 866), (866, 870, 871, 867), (868, 864, 867, 871)])
_uv = me_plane_009.uv_layers.new(name='UVMap')
_uv.uv.foreach_set('vector', [1.749e-08, 0.6032, 0.0, 0.4076, 0.1957, 0.4076, 0.1957, 0.6032, 0.3913, 0.4076, 0.3913, 0.6032, 0.1957, 0.6032, 0.1957, 0.4076, 0.46, 0.806, 0.46, 0.8092, 0.4585, 0.8092, 0.4585, 0.806, 0.4154, 0.806, 0.4169, 0.806, 0.4169, 0.8092, 0.4154, 0.8092, 0.9105, 0.7804, 0.9105, 0.5864, 0.9137, 0.5864, 0.9137, 0.7804, 0.06782, 0.9956, 0.06782, 0.8016, 0.06925, 0.8016, 0.06925, 0.9956, 0.9112, 0.3924, 0.9112, 0.5864, 0.908, 0.5864, 0.908, 0.3924, 0.07498, 0.8016, 0.07498, 0.9956, 0.07355, 0.9956, 0.07355, 0.8016, 0.4663, 0.806, 0.4663, 0.8092, 0.4649, 0.8092, 0.4649, 0.806, 0.4706, 0.806, 0.472, 0.806, 0.472, 0.8092, 0.4706, 0.8092, 0.9089, 0.194, 0.9089, 0.0, 0.9121, 0.0, 0.9121, 0.194, 0.06355, 0.9956, 0.06355, 0.8016, 0.06499, 0.8016, 0.06499, 0.9956, 0.9105, 0.5864, 0.9105, 0.7804, 0.9072, 0.7804, 0.9072, 0.5864, 0.07211, 0.8016, 0.07211, 0.9956, 0.07068, 0.9956, 0.07068, 0.8016, 0.3298, 0.809, 0.3298, 0.8058, 0.3313, 0.8058, 0.3313, 0.809, 0.4397, 0.806, 0.4411, 0.806, 0.4411, 0.8092, 0.4397, 0.8092, 0.9008, 0.7804, 0.9008, 0.5864, 0.904, 0.5864, 0.904, 0.7804, 0.07355, 0.8016, 0.07355, 0.9956, 0.07211, 0.9956, 0.07211, 0.8016, 0.9036, 0.1984, 0.9036, 0.3924, 0.9003, 0.3924, 0.9003, 0.1984, 0.9495, 0.7804, 0.9495, 0.9744, 0.948, 0.9744, 0.948, 0.7804, 0.3089, 0.8058, 0.3089, 0.809, 0.3075, 0.809, 0.3075, 0.8058, 0.4257, 0.806, 0.4272, 0.806, 0.4272, 0.8092, 0.4257, 0.8092, 0.8992, 0.194, 0.8992, 0.0, 0.9025, 0.0, 0.9025, 0.194, 0.0428, 0.8016, 0.0428, 0.9956, 0.04137, 0.9956, 0.04137, 0.8016, 0.9048, 0.3924, 0.9048, 0.5864, 0.9016, 0.5864, 0.9016, 0.3924, 0.9136, 0.0, 0.9136, 0.194, 0.9121, 0.194, 0.9121, 5.83e-09, 0.4083, 0.806, 0.4083, 0.8092, 0.4069, 0.8092, 0.4069, 0.806, 0.46, 0.806, 0.4614, 0.806, 0.4614, 0.8092, 0.46, 0.8092, 0.8976, 0.7804, 0.8976, 0.5864, 0.9008, 0.5864, 0.9008, 0.7804, 0.04105, 0.8016, 0.04105, 0.9956, 0.03962, 0.9956, 0.03962, 0.8016, 0.9072, 0.5864, 0.9072, 0.7804, 0.904, 0.7804, 0.904, 0.5864, 0.9127, 0.3924, 0.9127, 0.5864, 0.9112, 0.5864, 0.9112, 0.3924, 0.3997, 0.806, 0.3997, 0.8092, 0.3983, 0.8092, 0.3983, 0.806, 0.462, 0.806, 0.4635, 0.806, 0.4635, 0.8092, 0.462, 0.8092, 0.9025, 0.194, 0.9025, 0.0, 0.9057, 0.0, 0.9057, 0.194, 0.05515, 0.8016, 0.05515, 0.9956, 0.05372, 0.9956, 0.05372, 0.8016, 0.908, 0.3924, 0.908, 0.5864, 0.9048, 0.5864, 0.9048, 0.3924, 0.9423, 0.5864, 0.9423, 0.7804, 0.9409, 0.7804, 0.9409, 0.5864, 0.4706, 0.806, 0.4706, 0.8092, 0.4692, 0.8092, 0.4692, 0.806, 0.4677, 0.806, 0.4692, 0.806, 0.4692, 0.8092, 0.4677, 0.8092, 0.9068, 0.3924, 0.9068, 0.1984, 0.91, 0.1984, 0.91, 0.3924, 0.07812, 0.9956, 0.07812, 0.8016, 0.07955, 0.8016, 0.07955, 0.9956, 0.9132, 0.1984, 0.9132, 0.3924, 0.91, 0.3924, 0.91, 0.1984, 0.07641, 0.8016, 0.07641, 0.9956, 0.07498, 0.9956, 0.07498, 0.8016, 0.4677, 0.806, 0.4677, 0.8092, 0.4663, 0.8092, 0.4663, 0.806, 0.4635, 0.806, 0.4649, 0.806, 0.4649, 0.8092, 0.4635, 0.8092, 0.9036, 0.3924, 0.9036, 0.1984, 0.9068, 0.1984, 0.9068, 0.3924, 0.08385, 0.9956, 0.08385, 0.8016, 0.08528, 0.8016, 0.08528, 0.9956, 0.9089, 0.0, 0.9089, 0.194, 0.9057, 0.194, 0.9057, 0.0, 0.08099, 0.8016, 0.08099, 0.9956, 0.07955, 0.9956, 0.07955, 0.8016, 0.589, 0.4076, 0.589, 0.6076, 0.4902, 0.6076, 0.4902, 0.4076, 0.3913, 0.4076, 0.4902, 0.4076, 0.4902, 0.6076, 0.3913, 0.6076, 0.6879, 0.6076, 0.589, 0.6076, 0.589, 0.4076, 0.6879, 0.4076, 0.6879, 0.4076, 0.7867, 0.4076, 0.7867, 0.6076, 0.6879, 0.6076, 0.5684, 0.8074, 0.5684, 0.806, 0.5699, 0.806, 0.5699, 0.8074, 0.555, 0.8074, 0.5536, 0.8074, 0.5536, 0.806, 0.555, 0.806, 0.162, 0.8016, 0.162, 0.8976, 0.1605, 0.8976, 0.1605, 0.8016, 0.1468, 0.8976, 0.1468, 0.8016, 0.1482, 0.8016, 0.1482, 0.8976, 0.1511, 0.8976, 0.1511, 0.8016, 0.1525, 0.8016, 0.1525, 0.8976, 0.1411, 0.8016, 0.1411, 0.8976, 0.1397, 0.8976, 0.1397, 0.8016, 0.5578, 0.8074, 0.5578, 0.806, 0.5593, 0.806, 0.5593, 0.8074, 0.565, 0.8074, 0.5636, 0.8074, 0.5636, 0.806, 0.565, 0.806, 0.162, 0.8976, 0.162, 0.8016, 0.1634, 0.8016, 0.1634, 0.8976, 0.1148, 0.8976, 0.1148, 0.8016, 0.1162, 0.8016, 0.1162, 0.8976, 0.1368, 0.8016, 0.1368, 0.8976, 0.1354, 0.8976, 0.1354, 0.8016, 0.1663, 0.8016, 0.1663, 0.8976, 0.1648, 0.8976, 0.1648, 0.8016, 0.5255, 0.8074, 0.5241, 0.8074, 0.5241, 0.806, 0.5255, 0.806, 0.5241, 0.8074, 0.5226, 0.8074, 0.5226, 0.806, 0.5241, 0.806, 0.1525, 0.8976, 0.1525, 0.8016, 0.154, 0.8016, 0.154, 0.8976, 0.1439, 0.8976, 0.1439, 0.8016, 0.1454, 0.8016, 0.1454, 0.8976, 0.1219, 0.8016, 0.1219, 0.8976, 0.1205, 0.8976, 0.1205, 0.8016, 0.1591, 0.8016, 0.1591, 0.8976, 0.1577, 0.8976, 0.1577, 0.8016, 0.5095, 0.8074, 0.5095, 0.806, 0.5109, 0.806, 0.5109, 0.8074, 0.5507, 0.8074, 0.5493, 0.8074, 0.5493, 0.806, 0.5507, 0.806, 0.1222, 0.8976, 0.1222, 0.8016, 0.1236, 0.8016, 0.1236, 0.8976, 0.1105, 0.8976, 0.1105, 0.8016, 0.1119, 0.8016, 0.1119, 0.8976, 0.119, 0.8016, 0.119, 0.8976, 0.1176, 0.8976, 0.1176, 0.8016, 0.1605, 0.8016, 0.1605, 0.8976, 0.1591, 0.8976, 0.1591, 0.8016, 0.5081, 0.806, 0.5081, 0.8074, 0.5066, 0.8074, 0.5066, 0.806, 0.5269, 0.8074, 0.5255, 0.8074, 0.5255, 0.806, 0.5269, 0.806, 0.1677, 0.8016, 0.1677, 0.8976, 0.1663, 0.8976, 0.1663, 0.8016, 0.1723, 0.8016, 0.1723, 0.8976, 0.1708, 0.8976, 0.1708, 0.8016, 0.1251, 0.8016, 0.1251, 0.8976, 0.1236, 0.8976, 0.1236, 0.8016, 0.1737, 0.8016, 0.1737, 0.8976, 0.1723, 0.8976, 0.1723, 0.8016, 0.5475, 0.8074, 0.5461, 0.8074, 0.5461, 0.806, 0.5475, 0.806, 0.5198, 0.8074, 0.5184, 0.8074, 0.5184, 0.806, 0.5198, 0.806, 0.1562, 0.8016, 0.1562, 0.8976, 0.1548, 0.8976, 0.1548, 0.8016, 0.1265, 0.8976, 0.1265, 0.8016, 0.1279, 0.8016, 0.1279, 0.8976, 0.1205, 0.8016, 0.1205, 0.8976, 0.119, 0.8976, 0.119, 0.8016, 0.1322, 0.8016, 0.1322, 0.8976, 0.1308, 0.8976, 0.1308, 0.8016, 0.5802, 0.8074, 0.5802, 0.806, 0.5816, 0.806, 0.5816, 0.8074, 0.4806, 0.8074, 0.4792, 0.8074, 0.4792, 0.806, 0.4806, 0.806, 0.1382, 0.8976, 0.1382, 0.8016, 0.1397, 0.8016, 0.1397, 0.8976, 0.1869, 0.8016, 0.1869, 0.8976, 0.1854, 0.8976, 0.1854, 0.8016, 0.1339, 0.8016, 0.1339, 0.8976, 0.1325, 0.8976, 0.1325, 0.8016, 0.1265, 0.8016, 0.1265, 0.8976, 0.1251, 0.8976, 0.1251, 0.8016, 0.4978, 0.8074, 0.4978, 0.806, 0.4992, 0.806, 0.4992, 0.8074, 0.5756, 0.8074, 0.5742, 0.8074, 0.5742, 0.806, 0.5756, 0.806, 0.1279, 0.8976, 0.1279, 0.8016, 0.1293, 0.8016, 0.1293, 0.8976, 0.1293, 0.8976, 0.1293, 0.8016, 0.1308, 0.8016, 0.1308, 0.8976, 0.1354, 0.8016, 0.1354, 0.8976, 0.1339, 0.8976, 0.1339, 0.8016, 0.1751, 0.8016, 0.1751, 0.8976, 0.1737, 0.8976, 0.1737, 0.8016, 0.5699, 0.806, 0.5713, 0.806, 0.5713, 0.8074, 0.5699, 0.8074, 0.5802, 0.806, 0.5802, 0.8074, 0.5787, 0.8074, 0.5787, 0.806, 0.09272, 0.8976, 0.09272, 0.8016, 0.09415, 0.8016, 0.09415, 0.8976, 0.1133, 0.8016, 0.1133, 0.8976, 0.1119, 0.8976, 0.1119, 0.8016, 0.1751, 0.8976, 0.1751, 0.8016, 0.1766, 0.8016, 0.1766, 0.8976, 0.09558, 0.8016, 0.09558, 0.8976, 0.09415, 0.8976, 0.09415, 0.8016, 0.5049, 0.806, 0.5063, 0.806, 0.5063, 0.8074, 0.5049, 0.8074, 0.5578, 0.806, 0.5578, 0.8074, 0.5564, 0.8074, 0.5564, 0.806, 0.08842, 0.8976, 0.08842, 0.8016, 0.08986, 0.8016, 0.08986, 0.8976, 0.1648, 0.8016, 0.1648, 0.8976, 0.1634, 0.8976, 0.1634, 0.8016, 0.1706, 0.8016, 0.1706, 0.8976, 0.1691, 0.8976, 0.1691, 0.8016, 0.09701, 0.8016, 0.09701, 0.8976, 0.09558, 0.8976, 0.09558, 0.8016, 0.4949, 0.806, 0.4963, 0.806, 0.4963, 0.8074, 0.4949, 0.8074, 0.5166, 0.806, 0.5166, 0.8074, 0.5152, 0.8074, 0.5152, 0.806, 0.09129, 0.8976, 0.09129, 0.8016, 0.09272, 0.8016, 0.09272, 0.8976, 0.1176, 0.8016, 0.1176, 0.8976, 0.1162, 0.8976, 0.1162, 0.8016, 0.1425, 0.8976, 0.1425, 0.8016, 0.1439, 0.8016, 0.1439, 0.8976, 0.1045, 0.8016, 0.1045, 0.8976, 0.103, 0.8976, 0.103, 0.8016, 0.502, 0.806, 0.5035, 0.806, 0.5035, 0.8074, 0.502, 0.8074, 0.5049, 0.806, 0.5049, 0.8074, 0.5035, 0.8074, 0.5035, 0.806, 0.08528, 0.8976, 0.08528, 0.8016, 0.08671, 0.8016, 0.08671, 0.8976, 0.1105, 0.8016, 0.1105, 0.8976, 0.109, 0.8976, 0.109, 0.8016, 0.1482, 0.8976, 0.1482, 0.8016, 0.1497, 0.8016, 0.1497, 0.8976, 0.103, 0.8016, 0.103, 0.8976, 0.1016, 0.8976, 0.1016, 0.8016, 0.5418, 0.806, 0.5433, 0.806, 0.5433, 0.8074, 0.5418, 0.8074, 0.5404, 0.806, 0.5404, 0.8074, 0.539, 0.8074, 0.539, 0.806, 0.07641, 0.8976, 0.07641, 0.8016, 0.07784, 0.8016, 0.07784, 0.8976, 0.1087, 0.8016, 0.1087, 0.8976, 0.1073, 0.8976, 0.1073, 0.8016, 0.1562, 0.8976, 0.1562, 0.8016, 0.1577, 0.8016, 0.1577, 0.8976, 0.1454, 0.8976, 0.1454, 0.8016, 0.1468, 0.8016, 0.1468, 0.8976, 0.5347, 0.806, 0.5361, 0.806, 0.5361, 0.8074, 0.5347, 0.8074, 0.502, 0.806, 0.502, 0.8074, 0.5006, 0.8074, 0.5006, 0.806, 0.08671, 0.8976, 0.08671, 0.8016, 0.08814, 0.8016, 0.08814, 0.8976, 0.1073, 0.8016, 0.1073, 0.8976, 0.1059, 0.8976, 0.1059, 0.8016, 0.1368, 0.8976, 0.1368, 0.8016, 0.1382, 0.8016, 0.1382, 0.8976, 0.1002, 0.8016, 0.1002, 0.8976, 0.09873, 0.8976, 0.09873, 0.8016, 0.5109, 0.806, 0.5123, 0.806, 0.5123, 0.8074, 0.5109, 0.8074, 0.4821, 0.806, 0.4821, 0.8074, 0.4806, 0.8074, 0.4806, 0.806, 0.1425, 0.8016, 0.1425, 0.8976, 0.1411, 0.8976, 0.1411, 0.8016, 0.1059, 0.8016, 0.1059, 0.8976, 0.1045, 0.8976, 0.1045, 0.8016, 0.1497, 0.8976, 0.1497, 0.8016, 0.1511, 0.8016, 0.1511, 0.8976, 0.09873, 0.8016, 0.09873, 0.8976, 0.0973, 0.8976, 0.0973, 0.8016, 0.3279, 0.8016, 0.3279, 0.8056, 0.3265, 0.8056, 0.3265, 0.8016, 0.3265, 0.8056, 0.3279, 0.8056, 0.3279, 0.8096, 0.3265, 0.8096, 0.8976, 0.5864, 0.8976, 0.3924, 0.9016, 0.3924, 0.9016, 0.5864, 0.06639, 0.9956, 0.06639, 0.8016, 0.06782, 0.8016, 0.06782, 0.9956, 0.8963, 0.3924, 0.8963, 0.1984, 0.9003, 0.1984, 0.9003, 0.3924, 0.08242, 0.8016, 0.08242, 0.9956, 0.08099, 0.9956, 0.08099, 0.8016, 0.2694, 0.8016, 0.2694, 0.809, 0.2679, 0.809, 0.2679, 0.8016, 0.2559, 0.8016, 0.2574, 0.8016, 0.2574, 0.809, 0.2559, 0.809, 0.3812, 0.7972, 0.3812, 0.6032, 0.3886, 0.6032, 0.3886, 0.7972, 0.08242, 0.9956, 0.08242, 0.8016, 0.08385, 0.8016, 0.08385, 0.9956, 0.8963, 0.1984, 0.8963, 0.3924, 0.8889, 0.3924, 0.8889, 0.1984, 0.07068, 0.8016, 0.07068, 0.9956, 0.06925, 0.9956, 0.06925, 0.8016, 0.287, 0.8061, 0.287, 0.8016, 0.2885, 0.8016, 0.2885, 0.8061, 0.2955, 0.8016, 0.2969, 0.8016, 0.2969, 0.8061, 0.2955, 0.8061, 0.8934, 0.5864, 0.8934, 0.7804, 0.8889, 0.7804, 0.8889, 0.5864, 0.8871, 0.7935, 0.8871, 0.9875, 0.8857, 0.9875, 0.8857, 0.7935, 0.8934, 0.3924, 0.8934, 0.5864, 0.8889, 0.5864, 0.8889, 0.3924, 0.9423, 0.7804, 0.9423, 0.9744, 0.9409, 0.9744, 0.9409, 0.7804, 0.3075, 0.8058, 0.3075, 0.8016, 0.3089, 0.8016, 0.3089, 0.8058, 0.3298, 0.8016, 0.3313, 0.8016, 0.3313, 0.8058, 0.3298, 0.8058, 0.8976, 0.5864, 0.8976, 0.7804, 0.8934, 0.7804, 0.8934, 0.5864, 0.05658, 0.8016, 0.05658, 0.9956, 0.05515, 0.9956, 0.05515, 0.8016, 0.8934, 0.5864, 0.8934, 0.3924, 0.8976, 0.3924, 0.8976, 0.5864, 0.9495, 0.5864, 0.9495, 0.7804, 0.948, 0.7804, 0.948, 0.5864, 0.4963, 0.806, 0.4978, 0.806, 0.4978, 0.8074, 0.4963, 0.8074, 0.4792, 0.806, 0.4792, 0.8074, 0.4778, 0.8074, 0.4778, 0.806, 0.08986, 0.8976, 0.08986, 0.8016, 0.09129, 0.8016, 0.09129, 0.8976, 0.1016, 0.8016, 0.1016, 0.8976, 0.1002, 0.8976, 0.1002, 0.8016, 0.1677, 0.8976, 0.1677, 0.8016, 0.1691, 0.8016, 0.1691, 0.8976, 0.1148, 0.8016, 0.1148, 0.8976, 0.1133, 0.8976, 0.1133, 0.8016, 0.8693, 0.7935, 0.8746, 0.7935, 0.8746, 0.8972, 0.8693, 0.8972, 0.8374, 0.7935, 0.8427, 0.7935, 0.8427, 0.8972, 0.8374, 0.8972, 0.864, 0.8972, 0.8587, 0.8972, 0.8587, 0.7935, 0.864, 0.7935, 0.8943, 0.7804, 0.8996, 0.7804, 0.8996, 0.8841, 0.8943, 0.8841, 0.217, 0.8016, 0.217, 0.8069, 0.2117, 0.8069, 0.2117, 0.8016, 0.2276, 0.8016, 0.2276, 0.8069, 0.2223, 0.8069, 0.2223, 0.8016, 0.8996, 0.7804, 0.9049, 0.7804, 0.9049, 0.8841, 0.8996, 0.8841, 0.8427, 0.7935, 0.8481, 0.7935, 0.8481, 0.8972, 0.8427, 0.8972, 0.8587, 0.8972, 0.8534, 0.8972, 0.8534, 0.7935, 0.8587, 0.7935, 0.0, 0.8016, 0.005313, 0.8016, 0.005313, 0.9053, 1.166e-08, 0.9053, 0.2329, 0.8016, 0.2329, 0.8069, 0.2276, 0.8069, 0.2276, 0.8016, 0.2542, 0.8016, 0.2542, 0.8069, 0.2489, 0.8069, 0.2489, 0.8016, 0.3812, 0.7972, 0.3865, 0.7972, 0.3865, 0.901, 0.3812, 0.901, 0.8889, 0.7804, 0.8943, 0.7804, 0.8943, 0.8841, 0.8889, 0.8841, 0.005313, 0.8016, 0.01063, 0.8016, 0.01063, 0.9053, 0.005313, 0.9053, 0.864, 0.7935, 0.8693, 0.7935, 0.8693, 0.8972, 0.864, 0.8972, 0.2382, 0.8016, 0.2382, 0.8069, 0.2329, 0.8069, 0.2329, 0.8016, 0.2223, 0.8016, 0.2223, 0.8069, 0.217, 0.8069, 0.217, 0.8016, 0.01594, 0.9053, 0.01063, 0.9053, 0.01063, 0.8016, 0.01594, 0.8016, 0.8481, 0.7935, 0.8534, 0.7935, 0.8534, 0.8972, 0.8481, 0.8972, 0.01594, 0.8016, 0.02125, 0.8016, 0.02125, 0.9053, 0.01594, 0.9053, 0.8786, 0.7935, 0.884, 0.7935, 0.884, 0.8972, 0.8786, 0.8972, 0.2117, 0.8016, 0.2117, 0.8069, 0.2064, 0.8069, 0.2064, 0.8016, 0.2011, 0.8016, 0.2011, 0.8069, 0.1957, 0.8069, 0.1957, 0.8016, 0.8374, 0.8068, 0.8321, 0.8068, 0.8321, 0.4034, 0.8374, 0.4034, 0.8002, 0.4034, 0.8056, 0.4034, 0.8056, 0.8068, 0.8002, 0.8068, 0.8109, 0.8068, 0.8056, 0.8068, 0.8056, 0.4034, 0.8109, 0.4034, 0.8268, 0.4034, 0.8321, 0.4034, 0.8321, 0.8068, 0.8268, 0.8068, 0.2436, 0.8016, 0.2436, 0.8069, 0.2382, 0.8069, 0.2382, 0.8016, 0.2782, 0.8016, 0.2782, 0.8069, 0.2728, 0.8069, 0.2728, 0.8016, 0.8215, 0.4034, 0.8268, 0.4034, 0.8268, 0.8068, 0.8215, 0.8068, 0.8056, 0.0, 0.8109, 0.0, 0.8109, 0.4034, 0.8056, 0.4034, 0.8002, 0.811, 0.7949, 0.811, 0.7949, 0.4076, 0.8002, 0.4076, 0.8268, 0.0, 0.8321, 0.0, 0.8321, 0.4034, 0.8268, 0.4034, 0.2489, 0.8016, 0.2489, 0.8069, 0.2436, 0.8069, 0.2436, 0.8016, 0.2938, 0.8016, 0.2938, 0.8069, 0.2885, 0.8069, 0.2885, 0.8016, 0.8374, 0.4034, 0.8321, 0.4034, 0.8321, 0.0, 0.8374, 0.0, 0.8162, 0.4034, 0.8109, 0.4034, 0.8109, 0.0, 0.8162, 0.0, 0.7949, 0.811, 0.7896, 0.811, 0.7896, 0.4076, 0.7949, 0.4076, 0.8215, 0.0, 0.8268, 0.0, 0.8268, 0.4034, 0.8215, 0.4034, 0.2835, 0.8016, 0.2835, 0.8069, 0.2782, 0.8069, 0.2782, 0.8016, 0.1869, 0.8016, 0.1922, 0.8016, 0.1922, 0.8069, 0.1869, 0.8069, 0.8215, 0.8068, 0.8162, 0.8068, 0.8162, 0.4034, 0.8215, 0.4034, 0.8002, 0.0, 0.8056, 0.0, 0.8056, 0.4034, 0.8002, 0.4034, 0.8162, 0.8068, 0.8109, 0.8068, 0.8109, 0.4034, 0.8162, 0.4034, 0.8162, 0.0, 0.8215, 0.0, 0.8215, 0.4034, 0.8162, 0.4034, 0.2064, 0.8016, 0.2064, 0.8069, 0.2011, 0.8069, 0.2011, 0.8016, 0.1766, 0.8016, 0.1819, 0.8016, 0.1819, 0.8069, 0.1766, 0.8069, 0.4946, 0.8074, 0.4932, 0.8074, 0.4932, 0.806, 0.4946, 0.806, 0.4763, 0.8074, 0.4763, 0.806, 0.4778, 0.806, 0.4778, 0.8074, 0.9623, 0.5864, 0.9623, 0.1778, 0.9638, 0.1778, 0.9638, 0.5864, 0.9838, 0.5864, 0.9838, 0.1778, 0.9852, 0.1778, 0.9852, 0.5864, 0.9266, 0.5864, 0.9266, 0.1778, 0.928, 0.1778, 0.928, 0.5864, 0.9724, 0.5864, 0.9724, 0.1778, 0.9738, 0.1778, 0.9738, 0.5864, 0.09272, 0.8016, 0.08242, 0.8016, 0.08242, 0.6032, 0.09272, 0.6032, 0.4429, 0.8163, 0.4429, 0.806, 0.4446, 0.806, 0.4446, 0.8163, 0.2266, 0.8016, 0.2163, 0.8016, 0.2163, 0.6032, 0.2266, 0.6032, 0.436, 0.8163, 0.436, 0.806, 0.4378, 0.806, 0.4378, 0.8163, 0.02742, 1.0, 0.02568, 1.0, 0.02568, 0.8016, 0.02742, 0.8016, 0.06181, 0.8016, 0.06355, 0.8016, 0.06355, 1.0, 0.06181, 1.0, 0.5289, 0.8074, 0.5275, 0.8074, 0.5275, 0.806, 0.5289, 0.806, 0.5664, 0.8074, 0.5664, 0.806, 0.5679, 0.806, 0.5679, 0.8074, 0.9795, 0.5864, 0.9795, 0.1778, 0.9809, 0.1778, 0.9809, 0.5864, 0.9809, 0.5864, 0.9809, 0.1778, 0.9824, 0.1778, 0.9824, 0.5864, 0.9309, 0.5864, 0.9309, 0.1778, 0.9323, 0.1778, 0.9323, 0.5864, 0.9681, 0.5864, 0.9681, 0.1778, 0.9695, 0.1778, 0.9695, 0.5864, 0.4932, 0.8074, 0.4917, 0.8074, 0.4917, 0.806, 0.4932, 0.806, 0.4749, 0.8074, 0.4749, 0.806, 0.4763, 0.806, 0.4763, 0.8074, 0.9895, 0.5864, 0.9895, 0.1778, 0.991, 0.1778, 0.991, 0.5864, 0.928, 0.5864, 0.928, 0.995, 0.9266, 0.995, 0.9266, 0.5864, 0.9165, 0.5864, 0.9165, 0.1778, 0.918, 0.1778, 0.918, 0.5864, 0.9867, 0.5864, 0.9867, 0.1778, 0.9881, 0.1778, 0.9881, 0.5864, 0.5304, 0.8074, 0.5289, 0.8074, 0.5289, 0.806, 0.5304, 0.806, 0.5713, 0.8074, 0.5713, 0.806, 0.5727, 0.806, 0.5727, 0.8074, 0.9208, 0.995, 0.9208, 0.5864, 0.9223, 0.5864, 0.9223, 0.995, 0.9237, 0.5864, 0.9237, 0.995, 0.9223, 0.995, 0.9223, 0.5864, 0.9323, 0.5864, 0.9323, 0.1778, 0.9337, 0.1778, 0.9337, 0.5864, 0.9852, 0.5864, 0.9852, 0.1778, 0.9867, 0.1778, 0.9867, 0.5864, 0.5304, 0.806, 0.5318, 0.806, 0.5318, 0.8074, 0.5304, 0.8074, 0.5447, 0.8074, 0.5447, 0.806, 0.5461, 0.806, 0.5461, 0.8074, 0.991, 0.5864, 0.991, 0.1778, 0.9924, 0.1778, 0.9924, 0.5864, 0.9953, 0.1778, 0.9953, 0.5864, 0.9938, 0.5864, 0.9938, 0.1778, 0.9895, 0.1778, 0.9895, 0.5864, 0.9881, 0.5864, 0.9881, 0.1778, 0.9695, 0.5864, 0.9695, 0.1778, 0.9709, 0.1778, 0.9709, 0.5864, 0.6096, 0.806, 0.5993, 0.806, 0.5993, 0.6076, 0.6096, 0.6076, 0.3766, 0.8016, 0.3766, 0.8119, 0.3748, 0.8119, 0.3748, 0.8016, 0.3606, 0.6032, 0.3709, 0.6032, 0.3709, 0.8016, 0.3606, 0.8016, 0.3948, 0.8163, 0.3948, 0.806, 0.3966, 0.806, 0.3966, 0.8163, 0.04628, 1.0, 0.04454, 1.0, 0.04454, 0.8016, 0.04628, 0.8016, 0.9965, 0.5864, 0.9983, 0.5864, 0.9983, 0.7848, 0.9965, 0.7848, 0.5169, 0.806, 0.5066, 0.806, 0.5066, 0.6076, 0.5169, 0.6076, 0.3783, 0.8119, 0.3783, 0.8016, 0.38, 0.8016, 0.38, 0.8119, 0.3606, 0.8016, 0.3503, 0.8016, 0.3503, 0.6032, 0.3606, 0.6032, 0.3194, 0.8119, 0.3194, 0.8016, 0.3211, 0.8016, 0.3211, 0.8119, 0.03788, 1.0, 0.03613, 1.0, 0.03613, 0.8016, 0.03788, 0.8016, 0.9965, 0.7848, 0.9983, 0.7848, 0.9983, 0.9832, 0.9965, 0.9832, 0.4963, 0.6076, 0.5066, 0.6076, 0.5066, 0.806, 0.4963, 0.806, 0.3089, 0.8119, 0.3089, 0.8016, 0.3106, 0.8016, 0.3106, 0.8119, 0.34, 0.8016, 0.3297, 0.8016, 0.3297, 0.6032, 0.34, 0.6032, 0.3522, 0.8119, 0.3522, 0.8016, 0.3539, 0.8016, 0.3539, 0.8119, 0.04802, 1.0, 0.04628, 1.0, 0.04628, 0.8016, 0.04802, 0.8016, 0.997, 0.1778, 0.9987, 0.1778, 0.9987, 0.3762, 0.997, 0.3762, 0.4222, 0.806, 0.4119, 0.806, 0.4119, 0.6076, 0.4222, 0.6076, 0.4498, 0.8163, 0.4498, 0.806, 0.4516, 0.806, 0.4516, 0.8163, 0.3503, 0.8016, 0.34, 0.8016, 0.34, 0.6032, 0.3503, 0.6032, 0.2609, 0.8119, 0.2609, 0.8016, 0.2626, 0.8016, 0.2626, 0.8119, 0.03962, 1.0, 0.03788, 1.0, 0.03788, 0.8016, 0.03962, 0.8016, 0.997, 0.3762, 0.9987, 0.3762, 0.9987, 0.5746, 0.997, 0.5746, 0.7127, 0.806, 0.7024, 0.806, 0.7024, 0.6076, 0.7127, 0.6076, 0.4016, 0.8163, 0.4016, 0.806, 0.4034, 0.806, 0.4034, 0.8163, 0.6921, 0.6076, 0.7024, 0.6076, 0.7024, 0.806, 0.6921, 0.806, 0.3766, 0.8119, 0.3766, 0.8016, 0.3783, 0.8016, 0.3783, 0.8119, 0.9756, 0.9832, 0.9739, 0.9832, 0.9739, 0.7848, 0.9756, 0.7848, 0.9983, 0.5864, 1.0, 0.5864, 1.0, 0.7848, 0.9983, 0.7848, 0.2885, 0.8016, 0.2782, 0.8016, 0.2782, 0.6032, 0.2885, 0.6032, 0.3005, 0.8016, 0.3005, 0.8119, 0.2988, 0.8119, 0.2988, 0.8016, 0.6715, 0.806, 0.6612, 0.806, 0.6612, 0.6076, 0.6715, 0.6076, 0.424, 0.8163, 0.424, 0.806, 0.4257, 0.806, 0.4257, 0.8163, 0.03613, 1.0, 0.03439, 1.0, 0.03439, 0.8016, 0.03613, 0.8016, 0.03091, 0.8016, 0.03265, 0.8016, 0.03265, 1.0, 0.03091, 1.0, 0.1442, 0.8016, 0.1339, 0.8016, 0.1339, 0.6032, 0.1442, 0.6032, 0.4085, 0.8163, 0.4085, 0.806, 0.4102, 0.806, 0.4102, 0.8163, 0.206, 0.6032, 0.2163, 0.6032, 0.2163, 0.8016, 0.206, 0.8016, 0.4568, 0.8163, 0.4568, 0.806, 0.4585, 0.806, 0.4585, 0.8163, 0.04454, 1.0, 0.0428, 1.0, 0.0428, 0.8016, 0.04454, 0.8016, 0.02916, 0.8016, 0.03091, 0.8016, 0.03091, 1.0, 0.02916, 1.0, 0.08242, 0.8016, 0.07211, 0.8016, 0.07211, 0.6032, 0.08242, 0.6032, 0.2852, 0.8119, 0.2852, 0.8016, 0.287, 0.8016, 0.287, 0.8119, 0.206, 0.8016, 0.1957, 0.8016, 0.1957, 0.6032, 0.206, 0.6032, 0.4533, 0.8163, 0.4533, 0.806, 0.4551, 0.806, 0.4551, 0.8163, 1.0, 0.9832, 0.9983, 0.9832, 0.9983, 0.7848, 1.0, 0.7848, 0.02742, 0.8016, 0.02916, 0.8016, 0.02916, 1.0, 0.02742, 1.0, 0.0103, 0.8016, 0.0, 0.8016, 9.33e-08, 0.6032, 0.0103, 0.6032, 0.4016, 0.806, 0.4016, 0.8163, 0.3999, 0.8163, 0.3999, 0.806, 0.1648, 0.6032, 0.1751, 0.6032, 0.1751, 0.8016, 0.1648, 0.8016, 0.3678, 0.8119, 0.3678, 0.8016, 0.3696, 0.8016, 0.3696, 0.8119, 0.9826, 0.9832, 0.9808, 0.9832, 0.9808, 0.7848, 0.9826, 0.7848, 0.02394, 0.8016, 0.02568, 0.8016, 0.02568, 1.0, 0.02394, 1.0, 0.06181, 0.8016, 0.05151, 0.8016, 0.05151, 0.6032, 0.06181, 0.6032, 0.3748, 0.8016, 0.3748, 0.8119, 0.3731, 0.8119, 0.3731, 0.8016, 0.2782, 0.8016, 0.2679, 0.8016, 0.2679, 0.6032, 0.2782, 0.6032, 0.4102, 0.8163, 0.4102, 0.806, 0.4119, 0.806, 0.4119, 0.8163, 0.9721, 0.9832, 0.9704, 0.9832, 0.9704, 0.7848, 0.9721, 0.7848, 0.02219, 0.8016, 0.02394, 0.8016, 0.02394, 1.0, 0.02219, 1.0, 0.2679, 0.8016, 0.2576, 0.8016, 0.2576, 0.6032, 0.2679, 0.6032, 0.4291, 0.8163, 0.4291, 0.806, 0.4308, 0.806, 0.4308, 0.8163, 0.3812, 0.8016, 0.3709, 0.8016, 0.3709, 0.6032, 0.3812, 0.6032, 0.4326, 0.8163, 0.4326, 0.806, 0.4343, 0.806, 0.4343, 0.8163, 0.997, 0.5746, 0.9953, 0.5746, 0.9953, 0.3762, 0.997, 0.3762, 0.03265, 0.8016, 0.03439, 0.8016, 0.03439, 1.0, 0.03265, 1.0, 0.2001, 0.0, 0.2001, 0.4076, 1.4e-07, 0.4076, 0.0, 0.0, 0.6002, 0.4076, 0.6002, 3.498e-08, 0.8002, 0.0, 0.8002, 0.4076, 0.5581, 0.806, 0.5478, 0.806, 0.5478, 0.6076, 0.5581, 0.6076, 0.3556, 0.8119, 0.3556, 0.8016, 0.3574, 0.8016, 0.3574, 0.8119, 0.4326, 0.6076, 0.4429, 0.6076, 0.4429, 0.806, 0.4326, 0.806, 0.3696, 0.8119, 0.3696, 0.8016, 0.3713, 0.8016, 0.3713, 0.8119, 0.05151, 0.8016, 0.05325, 0.8016, 0.05325, 1.0, 0.05151, 1.0, 0.993, 0.7848, 0.9913, 0.7848, 0.9913, 0.5864, 0.993, 0.5864, 0.5581, 0.6076, 0.5684, 0.6076, 0.5684, 0.806, 0.5581, 0.806, 0.3487, 0.8119, 0.3487, 0.8016, 0.3504, 0.8016, 0.3504, 0.8119, 0.589, 0.806, 0.5787, 0.806, 0.5787, 0.6076, 0.589, 0.6076, 0.3365, 0.8119, 0.3365, 0.8016, 0.3382, 0.8016, 0.3382, 0.8119, 0.9948, 0.7848, 0.9965, 0.7848, 0.9965, 0.9832, 0.9948, 0.9832, 0.8889, 0.9919, 0.8872, 0.9919, 0.8872, 0.7935, 0.8889, 0.7935, 0.8477, 0.5951, 0.8374, 0.5951, 0.8374, 0.3968, 0.8477, 0.3968, 0.333, 0.8119, 0.333, 0.8016, 0.3347, 0.8016, 0.3347, 0.8119, 0.858, 0.5951, 0.8477, 0.5951, 0.8477, 0.3968, 0.858, 0.3968, 0.4273, 0.8163, 0.4273, 0.806, 0.4291, 0.806, 0.4291, 0.8163, 0.3868, 0.7972, 0.3886, 0.7972, 0.3886, 0.9956, 0.3868, 0.9956, 0.8857, 0.9919, 0.884, 0.9919, 0.884, 0.7935, 0.8857, 0.7935, 0.8889, 0.1984, 0.8786, 0.1984, 0.8786, 0.0, 0.8889, 0.0, 0.3626, 0.8119, 0.3626, 0.8016, 0.3644, 0.8016, 0.3644, 0.8119, 0.8683, 0.7935, 0.858, 0.7935, 0.858, 0.5951, 0.8683, 0.5951, 0.4481, 0.8163, 0.4481, 0.806, 0.4498, 0.806, 0.4498, 0.8163, 0.9582, 0.7848, 0.9599, 0.7848, 0.9599, 0.9832, 0.9582, 0.9832, 0.8786, 0.9919, 0.8769, 0.9919, 0.8769, 0.7935, 0.8786, 0.7935, 0.8786, 0.1984, 0.8683, 0.1984, 0.8683, 0.0, 0.8786, 0.0, 0.3159, 0.8119, 0.3159, 0.8016, 0.3176, 0.8016, 0.3176, 0.8119, 0.8889, 0.7935, 0.8786, 0.7935, 0.8786, 0.5951, 0.8889, 0.5951, 0.2559, 0.8016, 0.2559, 0.8119, 0.2542, 0.8119, 0.2542, 0.8016, 0.993, 0.7848, 0.9948, 0.7848, 0.9948, 0.9832, 0.993, 0.9832, 0.8764, 0.9919, 0.8746, 0.9919, 0.8746, 0.7935, 0.8764, 0.7935, 0.723, 0.806, 0.7127, 0.806, 0.7127, 0.6076, 0.723, 0.6076, 0.2644, 0.8119, 0.2644, 0.8016, 0.2661, 0.8016, 0.2661, 0.8119, 0.03091, 0.8016, 0.0206, 0.8016, 0.0206, 0.6032, 0.03091, 0.6032, 0.3141, 0.8119, 0.3141, 0.8016, 0.3159, 0.8016, 0.3159, 0.8119, 0.9913, 0.7848, 0.993, 0.7848, 0.993, 0.9832, 0.9913, 0.9832, 0.9913, 0.9832, 0.9895, 0.9832, 0.9895, 0.7848, 0.9913, 0.7848, 0.8477, 0.7935, 0.8374, 0.7935, 0.8374, 0.5951, 0.8477, 0.5951, 0.3966, 0.8163, 0.3966, 0.806, 0.3983, 0.806, 0.3983, 0.8163, 0.4738, 0.806, 0.4635, 0.806, 0.4635, 0.6076, 0.4738, 0.6076, 0.2694, 0.8119, 0.2694, 0.8016, 0.2711, 0.8016, 0.2711, 0.8119, 0.9564, 0.7848, 0.9582, 0.7848, 0.9582, 0.9832, 0.9564, 0.9832, 0.9913, 0.7848, 0.9895, 0.7848, 0.9895, 0.5864, 0.9913, 0.5864, 0.5787, 0.806, 0.5684, 0.806, 0.5684, 0.6076, 0.5787, 0.6076, 0.3539, 0.8119, 0.3539, 0.8016, 0.3556, 0.8016, 0.3556, 0.8119, 0.0206, 0.8016, 0.0103, 0.8016, 0.0103, 0.6032, 0.0206, 0.6032, 0.3931, 0.8163, 0.3931, 0.806, 0.3948, 0.806, 0.3948, 0.8163, 0.04802, 0.8016, 0.04977, 0.8016, 0.04977, 1.0, 0.04802, 1.0, 0.9895, 0.9832, 0.9878, 0.9832, 0.9878, 0.7848, 0.9895, 0.7848, 0.858, 0.3968, 0.8477, 0.3968, 0.8477, 0.1984, 0.858, 0.1984, 0.3246, 0.8119, 0.3246, 0.8016, 0.3263, 0.8016, 0.3263, 0.8119, 0.858, 0.1984, 0.8477, 0.1984, 0.8477, 0.0, 0.858, 0.0, 0.3313, 0.8119, 0.3313, 0.8016, 0.333, 0.8016, 0.333, 0.8119, 0.9953, 0.1778, 0.997, 0.1778, 0.997, 0.3762, 0.9953, 0.3762, 0.9965, 0.7848, 0.9948, 0.7848, 0.9948, 0.5864, 0.9965, 0.5864, 0.7642, 0.6076, 0.7745, 0.6076, 0.7745, 0.806, 0.7642, 0.806, 0.3211, 0.8119, 0.3211, 0.8016, 0.3228, 0.8016, 0.3228, 0.8119, 0.6612, 0.806, 0.6508, 0.806, 0.6508, 0.6076, 0.6612, 0.6076, 0.4308, 0.8163, 0.4308, 0.806, 0.4326, 0.806, 0.4326, 0.8163, 0.993, 0.5864, 0.9948, 0.5864, 0.9948, 0.7848, 0.993, 0.7848, 0.9878, 0.9832, 0.9861, 0.9832, 0.9861, 0.7848, 0.9878, 0.7848, 0.5993, 0.806, 0.589, 0.806, 0.589, 0.6076, 0.5993, 0.6076, 0.3279, 0.8119, 0.3279, 0.8016, 0.3297, 0.8016, 0.3297, 0.8119, 0.8477, 0.3968, 0.8374, 0.3968, 0.8374, 0.1984, 0.8477, 0.1984, 0.2591, 0.8119, 0.2591, 0.8016, 0.2609, 0.8016, 0.2609, 0.8119, 0.9669, 0.7848, 0.9686, 0.7848, 0.9686, 0.9832, 0.9669, 0.9832, 0.9878, 0.7848, 0.9861, 0.7848, 0.9861, 0.5864, 0.9878, 0.5864, 0.5433, 0.806, 0.5447, 0.806, 0.5447, 0.8074, 0.5433, 0.8074, 0.5198, 0.8074, 0.5198, 0.806, 0.5212, 0.806, 0.5212, 0.8074, 0.948, 0.5864, 0.948, 0.995, 0.9466, 0.995, 0.9466, 0.5864, 0.7882, 0.8162, 0.7882, 0.4076, 0.7896, 0.4076, 0.7896, 0.8162, 0.9423, 0.1778, 0.9423, 0.5864, 0.9409, 0.5864, 0.9409, 0.1778, 0.918, 0.5864, 0.918, 0.995, 0.9165, 0.995, 0.9165, 0.5864, 0.5593, 0.8074, 0.5593, 0.806, 0.5607, 0.806, 0.5607, 0.8074, 0.5536, 0.8074, 0.5521, 0.8074, 0.5521, 0.806, 0.5536, 0.806, 0.9767, 0.5864, 0.9767, 0.1778, 0.9781, 0.1778, 0.9781, 0.5864, 0.9208, 0.5864, 0.9208, 0.1778, 0.9223, 0.1778, 0.9223, 0.5864, 0.948, 0.1778, 0.948, 0.5864, 0.9466, 0.5864, 0.9466, 0.1778, 0.9165, 0.5864, 0.9165, 0.995, 0.9151, 0.995, 0.9151, 0.5864, 0.4903, 0.8074, 0.4903, 0.806, 0.4917, 0.806, 0.4917, 0.8074, 0.4874, 0.8074, 0.486, 0.8074, 0.486, 0.806, 0.4874, 0.806, 0.948, 0.5864, 0.948, 0.1778, 0.9495, 0.1778, 0.9495, 0.5864, 0.9223, 0.5864, 0.9223, 0.1778, 0.9237, 0.1778, 0.9237, 0.5864, 0.9538, 0.1778, 0.9538, 0.5864, 0.9523, 0.5864, 0.9523, 0.1778, 0.9266, 0.5864, 0.9266, 0.995, 0.9251, 0.995, 0.9251, 0.5864, 0.555, 0.8074, 0.555, 0.806, 0.5564, 0.806, 0.5564, 0.8074, 0.5636, 0.8074, 0.5621, 0.8074, 0.5621, 0.806, 0.5636, 0.806, 0.9752, 0.5864, 0.9752, 0.1778, 0.9767, 0.1778, 0.9767, 0.5864, 0.9137, 0.995, 0.9137, 0.5864, 0.9151, 0.5864, 0.9151, 0.995, 0.9566, 0.1778, 0.9566, 0.5864, 0.9552, 0.5864, 0.9552, 0.1778, 0.9409, 0.5864, 0.9409, 0.995, 0.9394, 0.995, 0.9394, 0.5864, 0.8889, 0.3968, 0.8786, 0.3968, 0.8786, 0.1984, 0.8889, 0.1984, 0.4205, 0.8163, 0.4205, 0.806, 0.4222, 0.806, 0.4222, 0.8163, 0.8889, 0.5951, 0.8786, 0.5951, 0.8786, 0.3968, 0.8889, 0.3968, 0.3644, 0.8119, 0.3644, 0.8016, 0.3661, 0.8016, 0.3661, 0.8119, 0.04977, 0.8016, 0.05151, 0.8016, 0.05151, 1.0, 0.04977, 1.0, 0.9895, 0.7848, 0.9878, 0.7848, 0.9878, 0.5864, 0.9895, 0.5864, 0.4889, 0.8074, 0.4889, 0.806, 0.4903, 0.806, 0.4903, 0.8074, 0.4855, 0.8074, 0.4841, 0.8074, 0.4841, 0.806, 0.4855, 0.806, 0.9509, 0.5864, 0.9509, 0.1778, 0.9523, 0.1778, 0.9523, 0.5864, 0.9137, 0.5864, 0.9137, 0.1778, 0.9151, 0.1778, 0.9151, 0.5864, 0.938, 0.1778, 0.938, 0.5864, 0.9366, 0.5864, 0.9366, 0.1778, 0.9208, 0.5864, 0.9208, 0.995, 0.9194, 0.995, 0.9194, 0.5864, 0.4874, 0.806, 0.4889, 0.806, 0.4889, 0.8074, 0.4874, 0.8074, 0.4841, 0.806, 0.4841, 0.8074, 0.4826, 0.8074, 0.4826, 0.806, 0.9352, 0.5864, 0.9352, 0.1778, 0.9366, 0.1778, 0.9366, 0.5864, 0.9595, 0.1778, 0.9595, 0.5864, 0.9581, 0.5864, 0.9581, 0.1778, 0.9666, 0.5864, 0.9666, 0.1778, 0.9681, 0.1778, 0.9681, 0.5864, 0.9366, 0.995, 0.9366, 0.5864, 0.938, 0.5864, 0.938, 0.995, 0.1133, 0.8016, 0.103, 0.8016, 0.103, 0.6032, 0.1133, 0.6032, 0.2711, 0.8119, 0.2711, 0.8016, 0.2728, 0.8016, 0.2728, 0.8119, 0.486, 0.6076, 0.4963, 0.6076, 0.4963, 0.806, 0.486, 0.806, 0.2835, 0.8119, 0.2835, 0.8016, 0.2852, 0.8016, 0.2852, 0.8119, 0.9529, 0.5864, 0.9547, 0.5864, 0.9547, 0.7848, 0.9529, 0.7848, 0.9599, 0.7848, 0.9582, 0.7848, 0.9582, 0.5864, 0.9599, 0.5864, 0.5318, 0.806, 0.5332, 0.806, 0.5332, 0.8074, 0.5318, 0.8074, 0.5375, 0.806, 0.5375, 0.8074, 0.5361, 0.8074, 0.5361, 0.806, 0.9294, 0.5864, 0.9294, 0.1778, 0.9309, 0.1778, 0.9309, 0.5864, 0.9666, 0.1778, 0.9666, 0.5864, 0.9652, 0.5864, 0.9652, 0.1778, 0.9237, 0.995, 0.9237, 0.5864, 0.9251, 0.5864, 0.9251, 0.995, 0.918, 0.995, 0.918, 0.5864, 0.9194, 0.5864, 0.9194, 0.995, 0.4992, 0.806, 0.5006, 0.806, 0.5006, 0.8074, 0.4992, 0.8074, 0.4749, 0.806, 0.4749, 0.8074, 0.4735, 0.8074, 0.4735, 0.806, 0.9251, 0.5864, 0.9251, 0.1778, 0.9266, 0.1778, 0.9266, 0.5864, 0.9724, 0.1778, 0.9724, 0.5864, 0.9709, 0.5864, 0.9709, 0.1778, 0.9924, 0.5864, 0.9924, 0.1778, 0.9938, 0.1778, 0.9938, 0.5864, 0.9323, 0.995, 0.9323, 0.5864, 0.9337, 0.5864, 0.9337, 0.995, 0.5332, 0.806, 0.5347, 0.806, 0.5347, 0.8074, 0.5332, 0.8074, 0.539, 0.806, 0.539, 0.8074, 0.5375, 0.8074, 0.5375, 0.806, 0.9337, 0.5864, 0.9337, 0.1778, 0.9352, 0.1778, 0.9352, 0.5864, 0.9609, 0.1778, 0.9609, 0.5864, 0.9595, 0.5864, 0.9595, 0.1778, 0.9638, 0.5864, 0.9638, 0.1778, 0.9652, 0.1778, 0.9652, 0.5864, 0.9337, 0.995, 0.9337, 0.5864, 0.9352, 0.5864, 0.9352, 0.995, 0.5169, 0.8074, 0.5169, 0.806, 0.5184, 0.806, 0.5184, 0.8074, 0.5404, 0.8074, 0.5404, 0.806, 0.5418, 0.806, 0.5418, 0.8074, 0.918, 0.5864, 0.918, 0.1778, 0.9194, 0.1778, 0.9194, 0.5864, 0.9623, 0.1778, 0.9623, 0.5864, 0.9609, 0.5864, 0.9609, 0.1778, 0.9437, 0.5864, 0.9437, 0.995, 0.9423, 0.995, 0.9423, 0.5864, 0.9838, 0.1778, 0.9838, 0.5864, 0.9824, 0.5864, 0.9824, 0.1778, 0.6199, 0.6076, 0.6302, 0.6076, 0.6302, 0.806, 0.6199, 0.806, 0.2938, 0.8119, 0.2938, 0.8016, 0.2955, 0.8016, 0.2955, 0.8119, 0.5169, 0.6076, 0.5272, 0.6076, 0.5272, 0.806, 0.5169, 0.806, 0.3609, 0.8119, 0.3609, 0.8016, 0.3626, 0.8016, 0.3626, 0.8119, 0.3886, 0.6032, 0.3903, 0.6032, 0.3903, 0.8016, 0.3886, 0.8016, 0.9617, 0.7848, 0.9599, 0.7848, 0.9599, 0.5864, 0.9617, 0.5864, 0.1236, 0.8016, 0.1133, 0.8016, 0.1133, 0.6032, 0.1236, 0.6032, 0.3106, 0.8119, 0.3106, 0.8016, 0.3124, 0.8016, 0.3124, 0.8119, 0.4326, 0.806, 0.4222, 0.806, 0.4222, 0.6076, 0.4326, 0.6076, 0.3382, 0.8119, 0.3382, 0.8016, 0.34, 0.8016, 0.34, 0.8119, 0.9512, 0.5864, 0.9529, 0.5864, 0.9529, 0.7848, 0.9512, 0.7848, 0.9634, 0.7848, 0.9617, 0.7848, 0.9617, 0.5864, 0.9634, 0.5864, 0.1236, 0.6032, 0.1339, 0.6032, 0.1339, 0.8016, 0.1236, 0.8016, 0.4188, 0.8163, 0.4188, 0.806, 0.4205, 0.806, 0.4205, 0.8163, 0.6508, 0.806, 0.6405, 0.806, 0.6405, 0.6076, 0.6508, 0.6076, 0.3246, 0.8016, 0.3246, 0.8119, 0.3228, 0.8119, 0.3228, 0.8016, 0.7747, 0.6076, 0.7764, 0.6076, 0.7764, 0.806, 0.7747, 0.806, 0.9651, 0.7848, 0.9634, 0.7848, 0.9634, 0.5864, 0.9651, 0.5864, 0.6199, 0.806, 0.6096, 0.806, 0.6096, 0.6076, 0.6199, 0.6076, 0.4463, 0.8163, 0.4463, 0.806, 0.4481, 0.806, 0.4481, 0.8163, 0.103, 0.8016, 0.09272, 0.8016, 0.09272, 0.6032, 0.103, 0.6032, 0.2574, 0.8119, 0.2574, 0.8016, 0.2591, 0.8016, 0.2591, 0.8119, 0.9495, 0.5864, 0.9512, 0.5864, 0.9512, 0.7848, 0.9495, 0.7848, 0.9669, 0.7848, 0.9651, 0.7848, 0.9651, 0.5864, 0.9669, 0.5864, 0.4119, 0.806, 0.4016, 0.806, 0.4016, 0.6076, 0.4119, 0.6076, 0.3417, 0.8119, 0.3417, 0.8016, 0.3435, 0.8016, 0.3435, 0.8119, 0.3194, 0.8016, 0.3091, 0.8016, 0.3091, 0.6032, 0.3194, 0.6032, 0.3574, 0.8119, 0.3574, 0.8016, 0.3591, 0.8016, 0.3591, 0.8119, 0.9721, 0.7848, 0.9739, 0.7848, 0.9739, 0.9832, 0.9721, 0.9832, 0.9686, 0.7848, 0.9669, 0.7848, 0.9669, 0.5864, 0.9686, 0.5864, 0.2988, 0.8016, 0.2885, 0.8016, 0.2885, 0.6032, 0.2988, 0.6032, 0.297, 0.8119, 0.297, 0.8016, 0.2988, 0.8016, 0.2988, 0.8119, 0.1545, 0.8016, 0.1442, 0.8016, 0.1442, 0.6032, 0.1545, 0.6032, 0.3022, 0.8016, 0.3022, 0.8119, 0.3005, 0.8119, 0.3005, 0.8016, 0.9437, 0.5864, 0.9455, 0.5864, 0.9455, 0.7848, 0.9437, 0.7848, 0.9704, 0.7848, 0.9686, 0.7848, 0.9686, 0.5864, 0.9704, 0.5864, 0.6302, 0.6076, 0.6405, 0.6076, 0.6405, 0.806, 0.6302, 0.806, 0.182, 0.8119, 0.182, 0.8016, 0.1837, 0.8016, 0.1837, 0.8119, 0.5272, 0.6076, 0.5375, 0.6076, 0.5375, 0.806, 0.5272, 0.806, 0.3913, 0.8163, 0.3913, 0.806, 0.3931, 0.806, 0.3931, 0.8163, 0.4841, 0.6076, 0.4858, 0.6076, 0.4858, 0.806, 0.4841, 0.806, 0.9721, 0.7848, 0.9704, 0.7848, 0.9704, 0.5864, 0.9721, 0.5864, 0.06181, 0.6032, 0.07211, 0.6032, 0.07211, 0.8016, 0.06181, 0.8016, 0.1837, 0.8119, 0.1837, 0.8016, 0.1854, 0.8016, 0.1854, 0.8119, 0.1854, 0.6032, 0.1957, 0.6032, 0.1957, 0.8016, 0.1854, 0.8016, 0.1923, 0.8119, 0.1923, 0.8016, 0.194, 0.8016, 0.194, 0.8119, 0.9547, 0.5864, 0.9564, 0.5864, 0.9564, 0.7848, 0.9547, 0.7848, 0.9739, 0.7848, 0.9721, 0.7848, 0.9721, 0.5864, 0.9739, 0.5864, 0.05151, 0.8016, 0.04121, 0.8016, 0.04121, 0.6032, 0.05151, 0.6032, 0.194, 0.8119, 0.194, 0.8016, 0.1957, 0.8016, 0.1957, 0.8119, 0.1648, 0.8016, 0.1545, 0.8016, 0.1545, 0.6032, 0.1648, 0.6032, 0.34, 0.8119, 0.34, 0.8016, 0.3417, 0.8016, 0.3417, 0.8119, 0.9756, 0.7848, 0.9773, 0.7848, 0.9773, 0.9832, 0.9756, 0.9832, 0.9756, 0.7848, 0.9739, 0.7848, 0.9739, 0.5864, 0.9756, 0.5864, 0.6818, 0.806, 0.6715, 0.806, 0.6715, 0.6076, 0.6818, 0.6076, 0.4411, 0.8163, 0.4411, 0.806, 0.4429, 0.806, 0.4429, 0.8163, 0.3297, 0.8016, 0.3194, 0.8016, 0.3194, 0.6032, 0.3297, 0.6032, 0.417, 0.8163, 0.417, 0.806, 0.4188, 0.806, 0.4188, 0.8163, 0.9686, 0.7848, 0.9704, 0.7848, 0.9704, 0.9832, 0.9686, 0.9832, 0.9773, 0.7848, 0.9756, 0.7848, 0.9756, 0.5864, 0.9773, 0.5864, 0.4016, 0.806, 0.3913, 0.806, 0.3913, 0.6076, 0.4016, 0.6076, 0.4034, 0.8163, 0.4034, 0.806, 0.4051, 0.806, 0.4051, 0.8163, 0.1854, 0.8016, 0.1751, 0.8016, 0.1751, 0.6032, 0.1854, 0.6032, 0.3022, 0.8119, 0.3022, 0.8016, 0.304, 0.8016, 0.304, 0.8119, 0.9564, 0.5864, 0.9582, 0.5864, 0.9582, 0.7848, 0.9564, 0.7848, 0.9066, 0.9788, 0.9049, 0.9788, 0.9049, 0.7804, 0.9066, 0.7804, 0.4001, 0.4076, 0.2001, 0.4076, 0.2001, 4.664e-08, 0.4001, 0.0, 0.6002, 0.4076, 0.4001, 0.4076, 0.4001, 3.498e-08, 0.6002, 0.0, 0.4532, 0.806, 0.4429, 0.806, 0.4429, 0.6076, 0.4532, 0.6076, 0.3713, 0.8119, 0.3713, 0.8016, 0.3731, 0.8016, 0.3731, 0.8119, 0.04121, 0.8016, 0.03091, 0.8016, 0.03091, 0.6032, 0.04121, 0.6032, 0.3591, 0.8119, 0.3591, 0.8016, 0.3609, 0.8016, 0.3609, 0.8119, 0.9072, 0.7804, 0.909, 0.7804, 0.909, 0.9788, 0.9072, 0.9788, 0.9617, 0.7848, 0.9634, 0.7848, 0.9634, 0.9832, 0.9617, 0.9832, 0.7642, 0.806, 0.7539, 0.806, 0.7539, 0.6076, 0.7642, 0.6076, 0.3504, 0.8119, 0.3504, 0.8016, 0.3522, 0.8016, 0.3522, 0.8119, 0.5478, 0.806, 0.5375, 0.806, 0.5375, 0.6076, 0.5478, 0.6076, 0.4051, 0.8163, 0.4051, 0.806, 0.4069, 0.806, 0.4069, 0.8163, 0.9843, 0.5864, 0.9861, 0.5864, 0.9861, 0.7848, 0.9843, 0.7848, 0.9512, 0.7848, 0.9529, 0.7848, 0.9529, 0.9832, 0.9512, 0.9832, 0.8992, 0.1984, 0.8889, 0.1984, 0.8889, 0.0, 0.8992, 0.0, 0.4551, 0.8163, 0.4551, 0.806, 0.4568, 0.806, 0.4568, 0.8163, 0.7539, 0.806, 0.7436, 0.806, 0.7436, 0.6076, 0.7539, 0.6076, 0.4516, 0.8163, 0.4516, 0.806, 0.4533, 0.806, 0.4533, 0.8163, 0.9826, 0.7848, 0.9843, 0.7848, 0.9843, 0.9832, 0.9826, 0.9832, 0.9529, 0.7848, 0.9547, 0.7848, 0.9547, 0.9832, 0.9529, 0.9832, 0.8786, 0.5951, 0.8683, 0.5951, 0.8683, 0.3968, 0.8786, 0.3968, 0.4343, 0.8163, 0.4343, 0.806, 0.436, 0.806, 0.436, 0.8163, 0.8786, 0.3968, 0.8683, 0.3968, 0.8683, 0.1984, 0.8786, 0.1984, 0.3347, 0.8119, 0.3347, 0.8016, 0.3365, 0.8016, 0.3365, 0.8119, 0.05658, 0.8016, 0.05833, 0.8016, 0.05833, 1.0, 0.05658, 1.0, 0.9634, 0.7848, 0.9651, 0.7848, 0.9651, 0.9832, 0.9634, 0.9832, 0.8683, 0.5951, 0.858, 0.5951, 0.858, 0.3968, 0.8683, 0.3968, 0.4137, 0.8163, 0.4137, 0.806, 0.4154, 0.806, 0.4154, 0.8163, 0.8683, 0.3968, 0.858, 0.3968, 0.858, 0.1984, 0.8683, 0.1984, 0.3661, 0.8119, 0.3661, 0.8016, 0.3678, 0.8016, 0.3678, 0.8119, 0.9826, 0.5864, 0.9843, 0.5864, 0.9843, 0.7848, 0.9826, 0.7848, 0.9651, 0.7848, 0.9669, 0.7848, 0.9669, 0.9832, 0.9651, 0.9832, 0.3091, 0.8016, 0.2988, 0.8016, 0.2988, 0.6032, 0.3091, 0.6032, 0.3124, 0.8119, 0.3124, 0.8016, 0.3141, 0.8016, 0.3141, 0.8119, 0.2472, 0.6032, 0.2576, 0.6032, 0.2576, 0.8016, 0.2472, 0.8016, 0.4119, 0.8163, 0.4119, 0.806, 0.4137, 0.806, 0.4137, 0.8163, 0.9843, 0.7848, 0.9861, 0.7848, 0.9861, 0.9832, 0.9843, 0.9832, 0.9437, 0.7848, 0.9455, 0.7848, 0.9455, 0.9832, 0.9437, 0.9832, 0.858, 0.7935, 0.8477, 0.7935, 0.8477, 0.5951, 0.858, 0.5951, 0.4378, 0.8163, 0.4378, 0.806, 0.4395, 0.806, 0.4395, 0.8163, 0.4841, 0.806, 0.4738, 0.806, 0.4738, 0.6076, 0.4841, 0.6076, 0.3452, 0.8119, 0.3452, 0.8016, 0.3469, 0.8016, 0.3469, 0.8119, 0.05833, 0.8016, 0.06007, 0.8016, 0.06007, 1.0, 0.05833, 1.0, 0.9599, 0.7848, 0.9617, 0.7848, 0.9617, 0.9832, 0.9599, 0.9832, 0.7333, 0.806, 0.723, 0.806, 0.723, 0.6076, 0.7333, 0.6076, 0.3057, 0.8119, 0.3057, 0.8016, 0.3075, 0.8016, 0.3075, 0.8119, 0.2472, 0.8016, 0.2369, 0.8016, 0.2369, 0.6032, 0.2472, 0.6032, 0.3886, 0.8119, 0.3886, 0.8016, 0.3903, 0.8016, 0.3903, 0.8119, 0.9102, 0.7804, 0.9119, 0.7804, 0.9119, 0.9788, 0.9102, 0.9788, 0.9495, 0.7848, 0.9512, 0.7848, 0.9512, 0.9832, 0.9495, 0.9832, 0.8477, 0.1984, 0.8374, 0.1984, 0.8374, 0.0, 0.8477, 0.0, 0.3435, 0.8119, 0.3435, 0.8016, 0.3452, 0.8016, 0.3452, 0.8119, 0.4635, 0.806, 0.4532, 0.806, 0.4532, 0.6076, 0.4635, 0.6076, 0.3176, 0.8119, 0.3176, 0.8016, 0.3194, 0.8016, 0.3194, 0.8119, 0.9791, 0.7848, 0.9808, 0.7848, 0.9808, 0.9832, 0.9791, 0.9832, 0.9547, 0.7848, 0.9564, 0.7848, 0.9564, 0.9832, 0.9547, 0.9832, 0.6921, 0.806, 0.6818, 0.806, 0.6818, 0.6076, 0.6921, 0.6076, 0.2661, 0.8119, 0.2661, 0.8016, 0.2679, 0.8016, 0.2679, 0.8119, 0.2369, 0.8016, 0.2266, 0.8016, 0.2266, 0.6032, 0.2369, 0.6032, 0.304, 0.8119, 0.304, 0.8016, 0.3057, 0.8016, 0.3057, 0.8119, 0.9773, 0.7848, 0.9791, 0.7848, 0.9791, 0.9832, 0.9773, 0.9832, 0.9773, 0.5864, 0.9791, 0.5864, 0.9791, 0.7848, 0.9773, 0.7848, 0.7867, 0.806, 0.7764, 0.806, 0.7764, 0.6076, 0.7867, 0.6076, 0.3469, 0.8119, 0.3469, 0.8016, 0.3487, 0.8016, 0.3487, 0.8119, 0.7436, 0.806, 0.7333, 0.806, 0.7333, 0.6076, 0.7436, 0.6076, 0.2626, 0.8119, 0.2626, 0.8016, 0.2644, 0.8016, 0.2644, 0.8119, 0.06007, 0.8016, 0.06181, 0.8016, 0.06181, 1.0, 0.06007, 1.0, 0.9791, 0.5864, 0.9808, 0.5864, 0.9808, 0.7848, 0.9791, 0.7848, 0.5226, 0.806, 0.5226, 0.8074, 0.5212, 0.8074, 0.5212, 0.806, 0.5478, 0.8074, 0.5478, 0.806, 0.5493, 0.806, 0.5493, 0.8074, 0.9437, 0.1778, 0.9437, 0.5864, 0.9423, 0.5864, 0.9423, 0.1778, 0.928, 0.995, 0.928, 0.5864, 0.9294, 0.5864, 0.9294, 0.995, 0.9738, 0.5864, 0.9738, 0.1778, 0.9752, 0.1778, 0.9752, 0.5864, 0.9251, 0.1778, 0.9251, 0.5864, 0.9237, 0.5864, 0.9237, 0.1778, 0.5095, 0.806, 0.5095, 0.8074, 0.5081, 0.8074, 0.5081, 0.806, 0.472, 0.8074, 0.472, 0.806, 0.4735, 0.806, 0.4735, 0.8074, 0.9452, 0.1778, 0.9452, 0.5864, 0.9437, 0.5864, 0.9437, 0.1778, 0.938, 0.995, 0.938, 0.5864, 0.9394, 0.5864, 0.9394, 0.995, 0.9566, 0.5864, 0.9566, 0.1778, 0.9581, 0.1778, 0.9581, 0.5864, 0.9165, 0.1778, 0.9165, 0.5864, 0.9151, 0.5864, 0.9151, 0.1778, 0.5621, 0.806, 0.5621, 0.8074, 0.5607, 0.8074, 0.5607, 0.806, 0.565, 0.806, 0.5664, 0.806, 0.5664, 0.8074, 0.565, 0.8074, 0.9409, 0.1778, 0.9409, 0.5864, 0.9394, 0.5864, 0.9394, 0.1778, 0.9309, 0.995, 0.9309, 0.5864, 0.9323, 0.5864, 0.9323, 0.995, 0.9538, 0.5864, 0.9538, 0.1778, 0.9552, 0.1778, 0.9552, 0.5864, 0.7882, 0.4076, 0.7882, 0.8162, 0.7867, 0.8162, 0.7867, 0.4076, 0.5138, 0.806, 0.5138, 0.8074, 0.5123, 0.8074, 0.5123, 0.806, 0.5152, 0.8074, 0.5138, 0.8074, 0.5138, 0.806, 0.5152, 0.806, 0.9466, 0.1778, 0.9466, 0.5864, 0.9452, 0.5864, 0.9452, 0.1778, 0.9352, 0.995, 0.9352, 0.5864, 0.9366, 0.5864, 0.9366, 0.995, 0.9781, 0.5864, 0.9781, 0.1778, 0.9795, 0.1778, 0.9795, 0.5864, 0.9208, 0.1778, 0.9208, 0.5864, 0.9194, 0.5864, 0.9194, 0.1778, 0.8786, 0.7935, 0.8683, 0.7935, 0.8683, 0.5951, 0.8786, 0.5951, 0.4446, 0.8163, 0.4446, 0.806, 0.4463, 0.806, 0.4463, 0.8163, 0.8683, 0.1984, 0.858, 0.1984, 0.858, 0.0, 0.8683, 0.0, 0.4222, 0.8163, 0.4222, 0.806, 0.424, 0.806, 0.424, 0.8163, 0.9119, 0.7804, 0.9137, 0.7804, 0.9137, 0.9788, 0.9119, 0.9788, 0.9808, 0.5864, 0.9826, 0.5864, 0.9826, 0.7848, 0.9808, 0.7848, 0.5742, 0.806, 0.5742, 0.8074, 0.5727, 0.8074, 0.5727, 0.806, 0.5507, 0.806, 0.5521, 0.806, 0.5521, 0.8074, 0.5507, 0.8074, 0.9394, 0.1778, 0.9394, 0.5864, 0.938, 0.5864, 0.938, 0.1778, 0.9294, 0.995, 0.9294, 0.5864, 0.9309, 0.5864, 0.9309, 0.995, 0.9495, 0.5864, 0.9495, 0.1778, 0.9509, 0.1778, 0.9509, 0.5864, 0.9294, 0.1778, 0.9294, 0.5864, 0.928, 0.5864, 0.928, 0.1778])
me_plane_009.materials.append(mat_material)
me_plane_009.use_remesh_preserve_volume = False
me_plane_009.use_remesh_preserve_attributes = False
me_plane_009.use_mirror_vertex_groups = False
me_plane_009.update()

# ---- objects
ob_plane_009 = bpy.data.objects.new('Plane.009', me_plane_009)

# ---- transforms, parenting, visibility, modifiers, constraints
ob_plane_009.location = (-14.92, 0.6431, -0.333)
ob_plane_009.scale = (14.27, 14.27, 14.27)
ob_plane_009.lineart.crease_threshold = 0.0

# ---- collection membership
col_collection_1.objects.link(ob_plane_009)

# ---- scene / render settings (as saved in the file)
scene.frame_start = 1; scene.frame_end = 250; scene.frame_set(1)
scene.render.engine = 'BLENDER_EEVEE_NEXT'
scene.render.resolution_percentage = 50
scene.render.dither_intensity = 0.0
scene.cycles.use_denoising = False
scene.cycles.samples = 128
scene.cycles.sampling_pattern = 'TABULATED_SOBOL'
scene.cycles.use_adaptive_sampling = False
scene.cycles.use_light_tree = False
scene.cycles.blur_glossy = 0.0
scene.cycles.sample_clamp_indirect = 0.0
scene.view_settings.view_transform = 'Standard'
bpy.context.view_layer.update()

# ---- added for rendering (the .blend has no active camera and no usable light): camera, sun
cam_auto = bpy.data.cameras.new('AutoCamera')
cam_auto.lens = 50.0
cam_auto.sensor_width = 36.0
cam_auto.clip_end = 1382.92
ob_auto_camera = bpy.data.objects.new('AutoCamera', cam_auto)
scene.collection.objects.link(ob_auto_camera)
ob_auto_camera.location = (63.9718, -94.0203, 99.5861)
ob_auto_camera.rotation_euler = (1.09748, -7.21219e-08, 0.694738)
scene.camera = ob_auto_camera
light_auto_sun = bpy.data.lights.new('AutoSun', 'SUN')
light_auto_sun.energy = 3.0
light_auto_sun.angle = 0.0523599
ob_auto_sun = bpy.data.objects.new('AutoSun', light_auto_sun)
scene.collection.objects.link(ob_auto_sun)
ob_auto_sun.rotation_euler = (0.872665, 0.174533, 0.523599)
bpy.context.view_layer.update()
